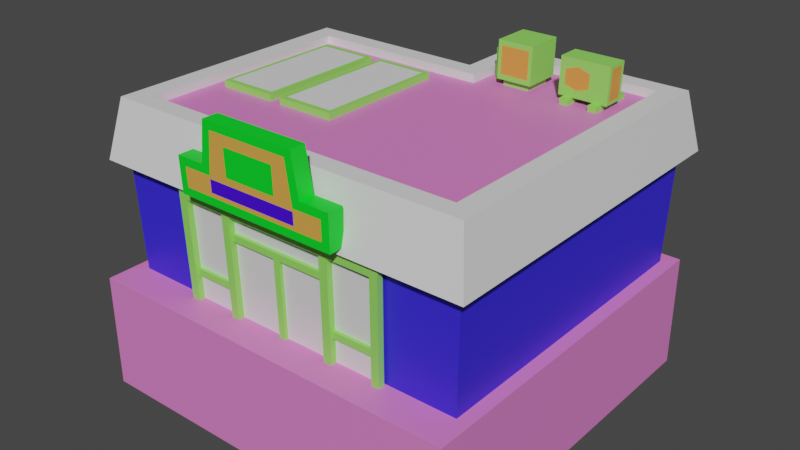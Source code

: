 # Source: building_5.blend  (saved by Blender 3.6.11; exported with 4.5.12 LTS)
import bpy
from mathutils import Matrix  # noqa: F401  (used for matrix-valued properties, if any)

bpy.ops.wm.read_factory_settings(use_empty=True)
scene = bpy.context.scene
scene.name = 'Scene'

# ---- materials (node trees are filled in below, after node groups)
mat_basement = bpy.data.materials.new('basement')
mat_basement.use_transparent_shadow = False
mat_walls = bpy.data.materials.new('Walls')
mat_walls.use_transparent_shadow = False
mat_metal_1 = bpy.data.materials.new('metal 1')
mat_metal_1.use_transparent_shadow = False
mat_metal_2 = bpy.data.materials.new('metal 2')
mat_metal_2.use_transparent_shadow = False
mat_glass = bpy.data.materials.new('glass')
mat_glass.use_transparent_shadow = False
mat_sign_1 = bpy.data.materials.new('sign 1')
mat_sign_1.use_transparent_shadow = False
mat_sign_2 = bpy.data.materials.new('sign 2')
mat_sign_2.use_transparent_shadow = False
mat_sign_3 = bpy.data.materials.new('sign 3')
mat_sign_3.use_transparent_shadow = False
mat_roof2 = bpy.data.materials.new('roof2')
mat_roof2.use_transparent_shadow = False

# ---- material node trees
mat_basement.use_nodes = True; mat_basement.node_tree.nodes.clear()
_N = mat_basement.node_tree.nodes; _L = mat_basement.node_tree.links
n0 = _N.new('ShaderNodeBsdfPrincipled'); n0.name = 'Principled BSDF'; n0.location = (10, 300)
n0.distribution = 'GGX'
n0.subsurface_method = 'RANDOM_WALK_SKIN'
n0.inputs[0].default_value = (0.8, 0.2105, 0.6103, 1.0)
n0.inputs[3].default_value = 1.45
n0.inputs[27].default_value = (0.0, 0.0, 0.0, 1.0)
n0.inputs[28].default_value = 1.0
n1 = _N.new('ShaderNodeOutputMaterial'); n1.name = 'Material Output'; n1.location = (300, 300)
_L.new(n0.outputs[0], n1.inputs[0])
n1.is_active_output = True
mat_walls.use_nodes = True; mat_walls.node_tree.nodes.clear()
_N = mat_walls.node_tree.nodes; _L = mat_walls.node_tree.links
n0 = _N.new('ShaderNodeBsdfPrincipled'); n0.name = 'Principled BSDF'; n0.location = (10, 300)
n0.distribution = 'GGX'
n0.subsurface_method = 'RANDOM_WALK_SKIN'
n0.inputs[0].default_value = (0.03746, 0.02346, 0.8, 1.0)
n0.inputs[3].default_value = 1.45
n0.inputs[27].default_value = (0.0, 0.0, 0.0, 1.0)
n0.inputs[28].default_value = 1.0
n1 = _N.new('ShaderNodeOutputMaterial'); n1.name = 'Material Output'; n1.location = (300, 300)
_L.new(n0.outputs[0], n1.inputs[0])
n1.is_active_output = True
mat_metal_1.use_nodes = True; mat_metal_1.node_tree.nodes.clear()
_N = mat_metal_1.node_tree.nodes; _L = mat_metal_1.node_tree.links
n0 = _N.new('ShaderNodeBsdfPrincipled'); n0.name = 'Principled BSDF'; n0.location = (10, 300)
n0.distribution = 'GGX'
n0.subsurface_method = 'RANDOM_WALK_SKIN'
n0.inputs[0].default_value = (0.2896, 0.8, 0.1204, 1.0)
n0.inputs[3].default_value = 1.45
n0.inputs[27].default_value = (0.0, 0.0, 0.0, 1.0)
n0.inputs[28].default_value = 1.0
n1 = _N.new('ShaderNodeOutputMaterial'); n1.name = 'Material Output'; n1.location = (300, 300)
_L.new(n0.outputs[0], n1.inputs[0])
n1.is_active_output = True
mat_metal_2.use_nodes = True; mat_metal_2.node_tree.nodes.clear()
_N = mat_metal_2.node_tree.nodes; _L = mat_metal_2.node_tree.links
n0 = _N.new('ShaderNodeBsdfPrincipled'); n0.name = 'Principled BSDF'; n0.location = (10, 300)
n0.distribution = 'GGX'
n0.subsurface_method = 'RANDOM_WALK_SKIN'
n0.inputs[0].default_value = (0.8, 0.3259, 0.05746, 1.0)
n0.inputs[3].default_value = 1.45
n0.inputs[27].default_value = (0.0, 0.0, 0.0, 1.0)
n0.inputs[28].default_value = 1.0
n1 = _N.new('ShaderNodeOutputMaterial'); n1.name = 'Material Output'; n1.location = (300, 300)
_L.new(n0.outputs[0], n1.inputs[0])
n1.is_active_output = True
mat_glass.use_nodes = True; mat_glass.node_tree.nodes.clear()
_N = mat_glass.node_tree.nodes; _L = mat_glass.node_tree.links
n0 = _N.new('ShaderNodeBsdfPrincipled'); n0.name = 'Principled BSDF'; n0.location = (10, 300)
n0.distribution = 'GGX'
n0.subsurface_method = 'RANDOM_WALK_SKIN'
n0.inputs[3].default_value = 1.45
n0.inputs[27].default_value = (0.0, 0.0, 0.0, 1.0)
n0.inputs[28].default_value = 1.0
n1 = _N.new('ShaderNodeOutputMaterial'); n1.name = 'Material Output'; n1.location = (300, 300)
_L.new(n0.outputs[0], n1.inputs[0])
n1.is_active_output = True
mat_sign_1.use_nodes = True; mat_sign_1.node_tree.nodes.clear()
_N = mat_sign_1.node_tree.nodes; _L = mat_sign_1.node_tree.links
n0 = _N.new('ShaderNodeBsdfPrincipled'); n0.name = 'Principled BSDF'; n0.location = (10, 300)
n0.distribution = 'GGX'
n0.subsurface_method = 'RANDOM_WALK_SKIN'
n0.inputs[0].default_value = (0.0, 0.8, 0.02201, 1.0)
n0.inputs[3].default_value = 1.45
n0.inputs[27].default_value = (0.0, 0.0, 0.0, 1.0)
n0.inputs[28].default_value = 1.0
n1 = _N.new('ShaderNodeOutputMaterial'); n1.name = 'Material Output'; n1.location = (300, 300)
_L.new(n0.outputs[0], n1.inputs[0])
n1.is_active_output = True
mat_sign_2.use_nodes = True; mat_sign_2.node_tree.nodes.clear()
_N = mat_sign_2.node_tree.nodes; _L = mat_sign_2.node_tree.links
n0 = _N.new('ShaderNodeBsdfPrincipled'); n0.name = 'Principled BSDF'; n0.location = (10, 300)
n0.distribution = 'GGX'
n0.subsurface_method = 'RANDOM_WALK_SKIN'
n0.inputs[0].default_value = (0.8, 0.3882, 0.07297, 1.0)
n0.inputs[3].default_value = 1.45
n0.inputs[27].default_value = (0.0, 0.0, 0.0, 1.0)
n0.inputs[28].default_value = 1.0
n1 = _N.new('ShaderNodeOutputMaterial'); n1.name = 'Material Output'; n1.location = (300, 300)
_L.new(n0.outputs[0], n1.inputs[0])
n1.is_active_output = True
mat_sign_3.use_nodes = True; mat_sign_3.node_tree.nodes.clear()
_N = mat_sign_3.node_tree.nodes; _L = mat_sign_3.node_tree.links
n0 = _N.new('ShaderNodeBsdfPrincipled'); n0.name = 'Principled BSDF'; n0.location = (10, 300)
n0.distribution = 'GGX'
n0.subsurface_method = 'RANDOM_WALK_SKIN'
n0.inputs[0].default_value = (0.05834, 0.0, 0.8, 1.0)
n0.inputs[3].default_value = 1.45
n0.inputs[27].default_value = (0.0, 0.0, 0.0, 1.0)
n0.inputs[28].default_value = 1.0
n1 = _N.new('ShaderNodeOutputMaterial'); n1.name = 'Material Output'; n1.location = (300, 300)
_L.new(n0.outputs[0], n1.inputs[0])
n1.is_active_output = True
mat_roof2.use_nodes = True; mat_roof2.node_tree.nodes.clear()
_N = mat_roof2.node_tree.nodes; _L = mat_roof2.node_tree.links
n0 = _N.new('ShaderNodeBsdfPrincipled'); n0.name = 'Principled BSDF'; n0.location = (10, 300)
n0.distribution = 'GGX'
n0.subsurface_method = 'RANDOM_WALK_SKIN'
n0.inputs[3].default_value = 1.45
n0.inputs[27].default_value = (0.0, 0.0, 0.0, 1.0)
n0.inputs[28].default_value = 1.0
n1 = _N.new('ShaderNodeOutputMaterial'); n1.name = 'Material Output'; n1.location = (300, 300)
_L.new(n0.outputs[0], n1.inputs[0])
n1.is_active_output = True

# ---- world
world_world = bpy.data.worlds.new('World'); scene.world = world_world
world_world.use_nodes = True; world_world.node_tree.nodes.clear()
_N = world_world.node_tree.nodes; _L = world_world.node_tree.links
n0 = _N.new('ShaderNodeOutputWorld'); n0.name = 'World Output'; n0.location = (300, 300)
n1 = _N.new('ShaderNodeBackground'); n1.name = 'Background'; n1.location = (10, 300)
n1.inputs[0].default_value = (0.05088, 0.05088, 0.05088, 1.0)
_L.new(n1.outputs[0], n0.inputs[0])
n0.is_active_output = True
world_world.color = (0.05088, 0.05088, 0.05088)
world_world.use_sun_shadow = False
world_world.sun_shadow_jitter_overblur = 0.0

# ---- meshes
me_mesh = bpy.data.meshes.new('Mesh')
me_mesh.from_pydata([(-28.72, 46.08, 61.83), (28.51, 46.08, 61.83), (-28.88, 58.27, 62.22), (28.67, 58.27, 62.22), (-28.88, 58.27, 56.69), (28.67, 58.27, 56.69), (-28.72, 46.08, 56.34), (28.51, 46.08, 56.34), (-0.1075, 72.37, 62.67), (-0.1075, 72.37, 57.1), (-0.1063, 46.08, 56.34), (-0.1063, 46.08, 61.83), (18.58, 58.27, 62.22), (18.58, 58.27, 56.69), (-18.79, 58.27, 62.22), (-18.79, 58.27, 56.69), (-16.69, 72.37, 62.67), (-16.69, 72.37, 57.1), (16.47, 72.37, 62.67), (16.47, 72.37, 57.1), (-26.02, 48.83, 61.92), (-16.05, 55.45, 62.13), (-26.1, 55.45, 62.13), (14.04, 69.62, 62.58), (15.83, 55.45, 62.13), (-0.1074, 69.62, 62.58), (-0.1064, 48.83, 61.92), (-14.25, 69.62, 62.58), (25.81, 48.83, 61.92), (25.88, 55.45, 62.13), (9.11, 66.01, 62.47), (9.073, 56.76, 62.17), (-0.1072, 66.01, 62.47), (-0.1068, 56.76, 62.17), (-9.287, 56.76, 62.17), (-9.325, 66.01, 62.47), (-16.01, 50.21, 61.96), (-0.1064, 50.21, 61.96), (15.8, 50.21, 61.96), (-16.04, 54.47, 62.1), (-0.1066, 54.47, 62.1), (15.83, 54.47, 62.1), (-34.8, 13.85, 54.22), (-19.77, 13.85, 54.22), (-19.79, 16.2, 54.29), (-34.79, 16.2, 54.29), (-19.77, 13.85, 52.87), (-34.8, 13.85, 52.87), (-19.79, 16.2, 53.06), (-34.79, 16.2, 53.06), (21.05, 13.85, 54.22), (36.08, 13.85, 54.22), (36.12, 16.2, 54.29), (21.13, 16.2, 54.29), (36.08, 13.85, 52.87), (21.05, 13.85, 52.87), (36.12, 16.2, 53.06), (21.13, 16.2, 53.06), (-16.9, 5.0, 54.92), (-37.56, 5.0, 54.92), (-38.21, 42.73, 56.02), (-38.21, 42.73, 53.8), (-16.9, 5.0, 52.75), (-37.56, 5.0, 52.75), (-19.69, 5.0, 54.92), (-34.64, 5.0, 54.92), (-35.19, 39.88, 55.93), (-20.0, 39.88, 55.93), (-19.69, 5.0, 52.75), (-34.64, 5.0, 52.75), (-35.19, 39.88, 53.72), (-20.0, 39.88, 53.72), (1.813, 4.973, 53.97), (1.835, 31.59, 54.73), (-0.5446, 31.59, 54.73), (-0.5381, 5.027, 53.97), (1.835, 31.59, 53.36), (1.813, 4.973, 52.62), (-0.5446, 31.59, 53.49), (-0.5381, 5.027, 52.75), (-17.13, 31.59, 54.73), (18.29, 31.59, 54.73), (18.3, 33.95, 54.79), (-17.1, 33.95, 54.79), (18.29, 31.59, 53.36), (-17.13, 31.59, 53.36), (18.3, 33.95, 53.55), (-17.1, 33.95, 53.55), (38.73, 5.0, 54.92), (18.07, 5.0, 54.92), (39.39, 42.73, 56.02), (39.39, 42.73, 53.8), (38.73, 5.0, 52.75), (18.07, 5.0, 52.75), (35.94, 5.0, 54.92), (20.99, 5.0, 54.92), (21.33, 39.88, 55.93), (36.51, 39.88, 55.93), (35.94, 5.0, 52.75), (20.99, 5.0, 52.75), (21.33, 39.88, 53.72), (36.51, 39.88, 53.72), (-17.17, 39.88, 55.93), (18.35, 39.88, 55.93), (-17.17, 39.88, 53.72), (18.35, 39.88, 53.72), (64.08, 44.08, -60.31), (-0.987, 44.08, -60.31), (64.67, 64.53, -60.95), (-0.9961, 64.53, -60.95), (57.51, 64.53, -54.45), (5.483, 64.53, -54.45), (-5.868, 44.08, -65.21), (68.43, 44.08, -65.21), (-62.96, 5.0, -36.05), (-62.96, 5.0, 51.92), (-64.08, 44.08, -36.8), (-64.08, 44.08, 52.99), (67.53, -35.0, -64.27), (62.96, 5.0, -59.1), (62.96, 5.0, 51.92), (67.53, -35.0, 64.27), (64.08, 44.08, 52.99), (-67.53, -35.0, -40.96), (-67.53, -35.0, 64.27), (-67.53, 5.0, 64.27), (-67.53, 5.0, -40.96), (67.53, 5.0, -64.27), (67.53, 5.0, 64.27), (-5.237, 5.0, -64.27), (-5.237, -35.0, -64.27), (-5.237, 5.0, -40.96), (-5.237, -35.0, -40.96), (-0.9697, 5.0, -36.05), (-0.987, 44.08, -36.8), (-0.9697, 5.0, -59.1), (-64.67, 64.53, 53.56), (64.67, 64.53, 53.56), (-64.67, 64.53, -37.18), (-0.9961, 64.53, -37.18), (-57.51, 64.53, 47.05), (57.51, 64.53, 47.05), (-57.51, 64.53, -30.68), (5.483, 64.53, -30.68), (68.43, 44.08, 57.89), (-68.43, 44.08, 57.89), (-68.43, 44.08, -41.69), (-5.868, 44.08, -41.69), (5.476, 61.63, -30.63), (5.476, 61.63, -54.37), (-57.44, 61.63, -30.63), (-57.44, 61.63, 46.98), (57.44, 61.63, 46.98), (57.44, 61.63, -54.37), (-3.38, 5.0, -36.65), (-3.38, 5.0, -57.31), (-4.1, 37.91, -37.92), (-4.1, 37.91, -59.17), (-0.3163, 37.91, -37.92), (-0.3163, 37.91, -59.17), (0.3075, 5.0, -36.65), (0.3075, 5.0, -57.31), (-3.38, 5.0, -39.44), (-3.38, 5.0, -54.38), (-4.037, 35.06, -56.01), (-4.037, 35.06, -40.67), (-1.678, 5.0, -39.44), (-1.678, 5.0, -54.38), (-1.848, 35.06, -56.01), (-1.848, 35.06, -40.67), (-32.49, 61.19, 22.23), (-32.49, 61.19, -24.64), (-32.53, 63.87, 22.26), (-32.53, 63.87, -24.68), (-53.02, 63.87, 22.26), (-53.02, 63.87, -24.68), (-52.96, 61.19, 22.23), (-52.96, 61.19, -24.64), (-33.95, 63.87, 20.37), (-33.95, 63.87, -22.79), (-51.6, 63.87, -22.79), (-51.6, 63.87, 20.37), (-51.6, 63.87, -1.209), (-33.95, 63.87, -1.209), (-42.77, 63.87, -22.79), (-42.77, 63.87, -1.209), (-42.77, 63.87, 20.37), (-42.77, 63.87, 9.579), (-33.95, 63.87, 9.579), (-51.6, 63.87, 9.579), (-42.77, 63.87, -12.0), (-33.95, 63.87, -12.0), (-51.6, 63.87, -12.0), (-8.015, 61.19, 22.23), (-8.015, 61.19, -24.64), (-8.025, 63.87, 22.26), (-8.025, 63.87, -24.68), (-28.51, 63.87, 22.26), (-28.51, 63.87, -24.68), (-28.48, 61.19, 22.23), (-28.48, 61.19, -24.64), (-9.442, 63.87, 20.37), (-9.442, 63.87, -22.79), (-27.1, 63.87, -22.79), (-27.1, 63.87, 20.37), (-27.1, 63.87, -1.209), (-9.442, 63.87, -1.209), (-18.27, 63.87, -22.79), (-18.27, 63.87, -1.209), (-18.27, 63.87, 20.37), (-18.27, 63.87, 9.579), (-9.442, 63.87, 9.579), (-27.1, 63.87, 9.579), (-18.27, 63.87, -12.0), (-9.442, 63.87, -12.0), (-27.1, 63.87, -12.0), (12.07, 63.88, -34.0), (24.53, 63.88, -34.0), (12.14, 76.66, -34.22), (24.67, 76.66, -34.22), (12.14, 76.66, -47.49), (24.67, 76.66, -47.49), (12.07, 63.88, -47.18), (24.53, 63.88, -47.18), (13.61, 63.88, -45.63), (22.99, 63.88, -45.63), (22.99, 63.88, -35.55), (13.61, 63.88, -35.55), (13.59, 60.06, -45.55), (22.95, 60.06, -45.55), (22.95, 60.06, -35.48), (13.59, 60.06, -35.48), (13.26, 65.55, -34.03), (23.36, 65.55, -34.03), (23.46, 74.99, -34.19), (13.32, 74.99, -34.19), (13.32, 74.99, -47.45), (23.46, 74.99, -47.45), (23.36, 65.55, -47.22), (13.26, 65.55, -47.22), (12.09, 68.41, -42.81), (12.09, 68.41, -38.56), (12.11, 72.12, -38.63), (12.11, 72.12, -42.89), (10.7, 68.41, -42.81), (10.7, 68.41, -38.56), (8.5, 72.12, -38.63), (8.5, 72.12, -42.89), (10.66, 60.06, -42.63), (10.66, 60.06, -38.39), (8.454, 60.06, -38.39), (8.454, 60.06, -42.63), (34.29, 63.57, -34.88), (51.24, 63.57, -34.88), (34.47, 75.98, -35.1), (51.52, 75.98, -35.1), (34.47, 75.98, -42.93), (51.52, 75.98, -42.93), (34.29, 63.57, -42.66), (51.24, 63.57, -42.66), (51.26, 64.6, -41.54), (51.26, 64.6, -36.05), (51.5, 74.94, -41.76), (51.5, 74.94, -36.24), (34.3, 64.6, -41.54), (34.3, 64.6, -36.05), (34.46, 74.94, -36.24), (34.46, 74.94, -41.76), (36.28, 67.41, -34.95), (44.69, 67.41, -34.95), (44.78, 72.14, -35.03), (36.35, 72.14, -35.03), (40.59, 73.58, -35.06), (40.46, 65.96, -34.92), (46.22, 60.54, -32.36), (49.18, 60.54, -32.36), (46.28, 63.57, -32.41), (49.24, 63.57, -32.41), (46.28, 63.57, -49.2), (49.24, 63.57, -49.2), (46.22, 60.54, -49.13), (49.18, 60.54, -49.13), (36.23, 60.54, -32.36), (39.19, 60.54, -32.36), (36.28, 63.57, -32.41), (39.24, 63.57, -32.41), (36.28, 63.57, -49.2), (39.24, 63.57, -49.2), (36.23, 60.54, -49.13), (39.19, 60.54, -49.13)], [], [(20, 21, 22), (2, 14, 15, 4), (4, 15, 6), (11, 0, 6, 10), (1, 7, 5, 3), (6, 0, 2, 4), (8, 18, 19, 9), (10, 9, 19, 13), (11, 10, 7, 1), (31, 30, 32, 33), (12, 3, 5, 13), (14, 16, 17, 15), (16, 8, 9, 17), (18, 12, 13, 19), (35, 34, 33, 32), (10, 15, 17, 9), (26, 36, 20), (6, 15, 10), (24, 28, 29), (24, 41, 28), (7, 13, 5), (10, 13, 7), (14, 2, 22, 21), (2, 0, 20, 22), (12, 18, 23, 24), (18, 8, 25, 23), (16, 14, 21, 27), (8, 16, 27, 25), (0, 11, 26, 20), (1, 3, 29, 28), (3, 12, 24, 29), (11, 1, 28, 26), (24, 23, 30, 31), (23, 25, 32, 30), (40, 31, 33), (27, 21, 34, 35), (34, 40, 33), (25, 27, 35, 32), (37, 36, 26), (26, 38, 37), (20, 36, 39), (28, 38, 26), (40, 39, 36, 37), (37, 38, 41, 40), (28, 41, 38), (20, 39, 21), (21, 39, 40, 34), (40, 41, 24, 31), (43, 44, 45, 42), (46, 43, 42, 47), (44, 48, 49, 45), (51, 52, 53, 50), (54, 51, 50, 55), (52, 56, 57, 53), (68, 71, 70, 69), (59, 60, 61, 63), (59, 65, 66, 60), (65, 69, 70, 66), (66, 70, 71, 67), (67, 71, 68, 64), (59, 63, 69, 65), (62, 58, 64, 68), (73, 74, 75, 72), (76, 73, 72, 77), (74, 78, 79, 75), (81, 82, 83, 80), (84, 81, 80, 85), (82, 86, 87, 83), (98, 101, 100, 99), (89, 103, 105, 93), (89, 95, 96, 103), (67, 60, 66), (90, 97, 94, 88), (95, 99, 100, 96), (96, 100, 101, 97), (97, 101, 98, 94), (92, 91, 90, 88), (89, 93, 99, 95), (92, 88, 94, 98), (93, 105, 104, 62), (91, 61, 60, 90), (102, 104, 105, 103), (102, 67, 64, 58), (62, 104, 102, 58), (96, 90, 103), (96, 97, 90), (102, 60, 67), (103, 90, 60, 102), (106, 107, 112, 113), (113, 112, 109, 108), (108, 109, 111, 110), (115, 117, 116, 114), (121, 118, 127, 128), (120, 119, 106, 122), (123, 124, 125, 126), (124, 121, 128, 125), (131, 132, 123, 126), (115, 120, 122, 117), (107, 135, 133, 134), (126, 125, 115, 114), (125, 128, 120, 115), (118, 130, 129, 127), (129, 130, 132, 131), (134, 133, 114, 116), (135, 129, 131), (128, 127, 119), (128, 119, 120), (127, 129, 135, 119), (131, 133, 135), (114, 133, 131, 126), (106, 119, 135, 107), (117, 122, 144, 145), (134, 116, 146, 147), (116, 117, 145, 146), (141, 137, 108, 110), (139, 138, 142, 143), (138, 136, 140, 142), (137, 144, 113, 108), (146, 145, 136, 138), (147, 146, 138, 139), (145, 144, 137, 136), (136, 137, 141, 140), (113, 144, 122, 106), (107, 134, 147, 112), (109, 139, 143, 111), (112, 147, 139, 109), (149, 148, 153), (111, 143, 148, 149), (143, 142, 150, 148), (142, 140, 151, 150), (140, 141, 152, 151), (141, 110, 153, 152), (110, 111, 149, 153), (151, 148, 150), (153, 148, 152), (152, 148, 151), (166, 169, 168, 167), (156, 158, 159, 157), (155, 157, 159, 161), (160, 166, 167, 161), (155, 163, 164, 157), (157, 164, 165, 156), (156, 165, 162, 154), (163, 167, 168, 164), (164, 168, 169, 165), (165, 169, 166, 162), (160, 158, 156, 154), (155, 161, 167, 163), (160, 154, 162, 166), (132, 124, 123), (130, 118, 132), (132, 118, 121), (132, 121, 124), (188, 183, 185, 187), (173, 171, 177, 175), (170, 172, 174, 176), (184, 179, 173), (186, 172, 178), (175, 182, 192), (175, 177, 176, 174), (171, 170, 176, 177), (171, 173, 172, 170), (191, 173, 179), (190, 191, 179, 184), (192, 190, 184, 180), (189, 187, 185, 182), (174, 186, 181), (178, 188, 187, 186), (172, 188, 178), (186, 187, 189, 181), (185, 183, 191, 190), (182, 185, 190, 192), (172, 183, 188), (189, 174, 181), (175, 192, 180), (173, 191, 183), (173, 183, 172), (189, 182, 174), (174, 182, 175), (172, 186, 174), (184, 175, 180), (184, 173, 175), (211, 206, 208, 210), (196, 194, 200, 198), (193, 195, 197, 199), (207, 202, 196), (209, 195, 201), (198, 205, 215), (198, 200, 199, 197), (194, 193, 199, 200), (194, 196, 195, 193), (214, 196, 202), (213, 214, 202, 207), (215, 213, 207, 203), (212, 210, 208, 205), (197, 209, 204), (201, 211, 210, 209), (195, 211, 201), (209, 210, 212, 204), (208, 206, 214, 213), (205, 208, 213, 215), (195, 206, 211), (212, 197, 204), (198, 215, 203), (196, 214, 206), (196, 206, 195), (212, 205, 197), (197, 205, 198), (195, 209, 197), (207, 198, 203), (207, 196, 198), (232, 233, 234, 235), (218, 219, 221, 220), (236, 237, 238, 239), (217, 223, 221, 219), (222, 223, 225, 224), (223, 217, 226, 225), (217, 216, 227, 226), (216, 222, 224, 227), (224, 225, 229, 228), (225, 226, 230, 229), (226, 227, 231, 230), (227, 224, 228, 231), (216, 217, 233, 232), (217, 219, 234, 233), (219, 218, 235, 234), (218, 216, 232, 235), (220, 221, 237, 236), (221, 223, 238, 237), (223, 222, 239, 238), (222, 220, 236, 239), (222, 216, 241, 240), (216, 218, 242, 241), (218, 220, 243, 242), (220, 222, 240, 243), (240, 241, 245, 244), (241, 242, 246, 245), (242, 243, 247, 246), (243, 240, 244, 247), (244, 245, 249, 248), (245, 246, 250, 249), (246, 247, 251, 250), (247, 244, 248, 251), (268, 273, 272, 271), (254, 255, 257, 256), (256, 257, 259, 258), (258, 259, 253, 252), (261, 260, 262, 263), (264, 265, 266, 267), (253, 259, 260, 261), (259, 257, 262, 260), (257, 255, 263, 262), (255, 253, 261, 263), (258, 252, 265, 264), (252, 254, 266, 265), (254, 256, 267, 266), (256, 258, 264, 267), (252, 273, 268), (253, 255, 270, 269), (255, 254, 272), (254, 252, 268, 271), (272, 254, 271), (255, 272, 270), (273, 253, 269), (252, 253, 273), (272, 273, 269, 270), (274, 275, 277, 276), (276, 277, 279, 278), (280, 281, 275, 274), (275, 281, 279, 277), (280, 274, 276, 278), (282, 283, 285, 284), (284, 285, 287, 286), (288, 289, 283, 282), (283, 289, 287, 285), (288, 282, 284, 286)])
me_mesh.polygons.foreach_set('use_smooth', [True] * 276)
me_mesh.polygons.foreach_set('material_index', [6, 5, 5, 5, 5, 5, 5, 5, 5, 5, 5, 5, 5, 5, 5, 5, 6, 5, 6, 6, 5, 5, 5, 5, 5, 5, 5, 5, 5, 5, 5, 5, 6, 6, 6, 6, 6, 6, 6, 6, 6, 6, 7, 7, 6, 6, 6, 6, 2, 2, 2, 2, 2, 2, 4, 2, 2, 2, 2, 2, 2, 2, 2, 2, 2, 2, 2, 2, 4, 2, 2, 2, 2, 2, 2, 2, 2, 2, 2, 4, 2, 2, 2, 2, 2, 2, 2, 2, 8, 8, 8, 1, 0, 1, 0, 0, 0, 1, 1, 0, 0, 0, 0, 1, 0, 0, 0, 0, 0, 0, 1, 8, 8, 8, 8, 8, 8, 8, 8, 8, 8, 8, 8, 8, 8, 8, 0, 8, 8, 8, 8, 8, 8, 0, 0, 0, 4, 2, 2, 2, 2, 2, 2, 2, 2, 2, 2, 2, 2, 0, 0, 0, 0, 4, 2, 2, 2, 2, 2, 2, 2, 2, 2, 4, 4, 4, 2, 4, 2, 4, 4, 4, 2, 2, 2, 2, 2, 2, 2, 2, 2, 2, 4, 2, 2, 2, 2, 2, 2, 2, 2, 2, 4, 4, 4, 2, 4, 2, 4, 4, 4, 2, 2, 2, 2, 2, 2, 2, 2, 2, 2, 3, 2, 3, 2, 2, 2, 2, 2, 2, 2, 2, 2, 2, 2, 2, 2, 2, 2, 2, 2, 2, 2, 2, 2, 2, 2, 2, 2, 2, 2, 2, 2, 3, 2, 2, 2, 3, 3, 2, 2, 2, 2, 2, 2, 2, 2, 2, 2, 2, 2, 2, 2, 2, 2, 3, 2, 2, 2, 2, 2, 2, 2, 2, 2, 2])
_k = set([(0, 2), (0, 6), (0, 11), (1, 3), (1, 7), (1, 11), (2, 4), (2, 14), (3, 5), (3, 12), (4, 6), (4, 15), (5, 7), (5, 13), (6, 10), (7, 10), (8, 16), (8, 18), (9, 17), (9, 19), (12, 13), (12, 18), (13, 19), (14, 15), (14, 16), (15, 17), (16, 17), (18, 19), (42, 43), (44, 45), (50, 51), (52, 53), (58, 64), (58, 102), (59, 60), (59, 65), (60, 61), (60, 90), (62, 104), (64, 67), (64, 68), (65, 66), (65, 69), (66, 67), (66, 70), (67, 71), (67, 102), (68, 71), (69, 70), (70, 71), (72, 73), (74, 75), (80, 81), (82, 83), (88, 90), (88, 94), (89, 95), (89, 103), (90, 91), (93, 105), (94, 97), (94, 98), (95, 96), (95, 99), (96, 97), (96, 100), (97, 101), (98, 101), (99, 100), (100, 101), (102, 103), (102, 104), (103, 105), (104, 105), (106, 107), (106, 119), (106, 122), (107, 134), (107, 135), (108, 109), (108, 113), (108, 137), (109, 112), (109, 139), (110, 111), (110, 141), (110, 153), (111, 143), (111, 149), (112, 113), (112, 147), (113, 144), (114, 115), (114, 116), (114, 133), (115, 117), (115, 120), (116, 117), (116, 134), (117, 122), (118, 121), (118, 127), (118, 130), (119, 120), (119, 135), (120, 122), (121, 124), (121, 128), (123, 124), (123, 126), (123, 132), (124, 125), (125, 126), (125, 128), (126, 131), (127, 128), (127, 129), (129, 130), (129, 131), (130, 132), (131, 132), (133, 134), (133, 135), (136, 137), (136, 138), (136, 145), (137, 144), (138, 139), (138, 146), (139, 147), (140, 141), (140, 142), (140, 151), (141, 152), (142, 143), (142, 150), (143, 148), (144, 145), (145, 146), (146, 147), (148, 149), (148, 150), (149, 153), (150, 151), (151, 152), (152, 153), (154, 156), (154, 162), (155, 157), (155, 163), (156, 157), (156, 158), (157, 159), (161, 167), (162, 165), (162, 166), (163, 164), (163, 167), (164, 165), (164, 168), (165, 169), (166, 167), (166, 169), (167, 168), (168, 169), (170, 171), (170, 172), (170, 176), (171, 173), (171, 177), (172, 173), (172, 174), (173, 175), (174, 175), (174, 176), (175, 177), (176, 177), (193, 194), (193, 195), (193, 199), (194, 196), (194, 200), (195, 196), (195, 197), (196, 198), (197, 198), (197, 199), (198, 200), (199, 200), (216, 217), (216, 218), (216, 222), (217, 219), (217, 223), (218, 219), (218, 220), (219, 221), (220, 221), (220, 222), (221, 223), (222, 223), (224, 225), (224, 227), (224, 228), (225, 226), (225, 229), (226, 227), (226, 230), (227, 231), (240, 241), (240, 243), (240, 244), (241, 242), (241, 245), (242, 243), (242, 246), (243, 247), (244, 245), (244, 248), (245, 249), (246, 247), (246, 250), (247, 251), (252, 253), (252, 254), (252, 258), (253, 255), (253, 259), (254, 255), (254, 256), (255, 257), (256, 257), (256, 258), (257, 259), (258, 259), (274, 275), (274, 276), (274, 280), (275, 277), (275, 281), (276, 277), (276, 278), (277, 279), (282, 283), (282, 284), (282, 288), (283, 285), (283, 289), (284, 285), (284, 286), (285, 287)])
me_mesh.attributes.new('sharp_edge', 'BOOLEAN', 'EDGE').data.foreach_set('value', [ (min(e.vertices), max(e.vertices)) in _k for e in me_mesh.edges])
_uv = me_mesh.uv_layers.new(name='map1')
_uv.uv.foreach_set('vector', [0.2943, 0.6985, 0.2943, 0.6985, 0.2943, 0.6985, 0.3863, 0.4489, 0.3863, 0.4489, 0.3863, 0.4489, 0.3863, 0.4489, 0.3863, 0.4489, 0.3863, 0.4489, 0.3863, 0.4489, 0.3863, 0.4489, 0.3863, 0.4489, 0.3863, 0.4489, 0.3863, 0.4489, 0.3863, 0.4489, 0.3863, 0.4489, 0.3863, 0.4489, 0.3863, 0.4489, 0.3863, 0.4489, 0.3863, 0.4489, 0.3863, 0.4489, 0.3863, 0.4489, 0.3863, 0.4489, 0.3863, 0.4489, 0.3863, 0.4489, 0.3863, 0.4489, 0.3863, 0.4489, 0.3863, 0.4489, 0.3863, 0.4489, 0.3863, 0.4489, 0.3863, 0.4489, 0.3863, 0.4489, 0.3863, 0.4489, 0.3863, 0.4489, 0.3876, 0.4493, 0.3876, 0.4493, 0.3876, 0.4493, 0.3876, 0.4493, 0.3863, 0.4489, 0.3863, 0.4489, 0.3863, 0.4489, 0.3863, 0.4489, 0.3863, 0.4489, 0.3863, 0.4489, 0.3863, 0.4489, 0.3863, 0.4489, 0.3863, 0.4489, 0.3863, 0.4489, 0.3863, 0.4489, 0.3863, 0.4489, 0.3863, 0.4489, 0.3863, 0.4489, 0.3863, 0.4489, 0.3863, 0.4489, 0.3876, 0.4493, 0.3876, 0.4493, 0.3876, 0.4493, 0.3876, 0.4493, 0.3863, 0.4489, 0.3863, 0.4489, 0.3863, 0.4489, 0.3863, 0.4489, 0.2943, 0.6985, 0.2943, 0.6985, 0.2943, 0.6985, 0.3863, 0.4489, 0.3863, 0.4489, 0.3863, 0.4489, 0.2943, 0.6985, 0.2943, 0.6985, 0.2943, 0.6985, 0.2943, 0.6985, 0.2943, 0.6985, 0.2943, 0.6985, 0.3863, 0.4489, 0.3863, 0.4489, 0.3863, 0.4489, 0.3863, 0.4489, 0.3863, 0.4489, 0.3863, 0.4489, 0.3863, 0.4489, 0.3863, 0.4489, 0.3863, 0.4489, 0.3863, 0.4489, 0.3863, 0.4489, 0.3863, 0.4489, 0.3863, 0.4489, 0.3863, 0.4489, 0.3863, 0.4489, 0.3863, 0.4489, 0.3863, 0.4489, 0.3863, 0.4489, 0.3863, 0.4489, 0.3863, 0.4489, 0.3863, 0.4489, 0.3863, 0.4489, 0.3863, 0.4489, 0.3863, 0.4489, 0.3863, 0.4489, 0.3863, 0.4489, 0.3863, 0.4489, 0.3863, 0.4489, 0.3863, 0.4489, 0.3863, 0.4489, 0.3863, 0.4489, 0.3863, 0.4489, 0.3863, 0.4489, 0.3863, 0.4489, 0.3863, 0.4489, 0.3863, 0.4489, 0.3863, 0.4489, 0.3863, 0.4489, 0.3863, 0.4489, 0.3863, 0.4489, 0.3863, 0.4489, 0.3863, 0.4489, 0.3863, 0.4489, 0.3863, 0.4489, 0.3863, 0.4489, 0.3863, 0.4489, 0.2943, 0.6985, 0.2943, 0.6985, 0.2943, 0.6985, 0.2943, 0.6985, 0.2943, 0.6985, 0.2943, 0.6985, 0.2943, 0.6985, 0.2943, 0.6985, 0.2943, 0.6985, 0.2943, 0.6985, 0.2943, 0.6985, 0.2943, 0.6985, 0.2943, 0.6985, 0.2943, 0.6985, 0.2943, 0.6985, 0.2943, 0.6985, 0.2943, 0.6985, 0.2943, 0.6985, 0.2943, 0.6985, 0.2943, 0.6985, 0.2943, 0.6985, 0.2943, 0.6985, 0.2943, 0.6985, 0.2943, 0.6985, 0.2943, 0.6985, 0.2943, 0.6985, 0.2943, 0.6985, 0.2943, 0.6985, 0.2943, 0.6985, 0.2943, 0.6985, 0.2943, 0.6985, 0.2943, 0.6985, 0.2943, 0.6985, 0.2943, 0.6985, 0.2391, 0.2404, 0.2391, 0.2404, 0.2391, 0.2404, 0.2391, 0.2404, 0.2391, 0.2404, 0.2391, 0.2404, 0.2391, 0.2404, 0.2391, 0.2404, 0.2943, 0.6985, 0.2943, 0.6985, 0.2943, 0.6985, 0.2943, 0.6985, 0.2943, 0.6985, 0.2943, 0.6985, 0.2943, 0.6985, 0.2943, 0.6985, 0.2943, 0.6985, 0.2943, 0.6985, 0.2943, 0.6985, 0.2943, 0.6985, 0.2943, 0.6985, 0.2943, 0.6985, 0.1253, 0.1468, 0.1253, 0.1468, 0.1253, 0.1468, 0.1253, 0.1468, 0.1253, 0.1468, 0.1253, 0.1468, 0.1253, 0.1468, 0.1253, 0.1468, 0.1253, 0.1468, 0.1253, 0.1468, 0.1253, 0.1468, 0.1253, 0.1468, 0.1253, 0.1468, 0.1253, 0.1468, 0.1253, 0.1468, 0.1253, 0.1468, 0.1253, 0.1468, 0.1253, 0.1468, 0.1253, 0.1468, 0.1253, 0.1468, 0.1253, 0.1468, 0.1253, 0.1468, 0.1253, 0.1468, 0.1253, 0.1468, 0.7808, 0.7859, 0.7808, 0.7859, 0.7808, 0.7859, 0.7808, 0.7859, 0.1236, 0.1526, 0.1236, 0.1526, 0.1236, 0.1526, 0.1236, 0.1526, 0.1236, 0.1526, 0.1236, 0.1526, 0.1236, 0.1526, 0.1236, 0.1526, 0.1236, 0.1526, 0.1236, 0.1526, 0.1236, 0.1526, 0.1236, 0.1526, 0.1236, 0.1526, 0.1236, 0.1526, 0.1236, 0.1526, 0.1236, 0.1526, 0.1236, 0.1526, 0.1236, 0.1526, 0.1236, 0.1526, 0.1236, 0.1526, 0.1236, 0.1526, 0.1236, 0.1526, 0.1236, 0.1526, 0.1236, 0.1526, 0.1236, 0.1526, 0.1236, 0.1526, 0.1236, 0.1526, 0.1236, 0.1526, 0.1253, 0.1468, 0.1253, 0.1468, 0.1253, 0.1468, 0.1253, 0.1468, 0.1253, 0.1468, 0.1253, 0.1468, 0.1253, 0.1468, 0.1253, 0.1468, 0.1253, 0.1468, 0.1253, 0.1468, 0.1253, 0.1468, 0.1253, 0.1468, 0.1253, 0.1468, 0.1253, 0.1468, 0.1253, 0.1468, 0.1253, 0.1468, 0.1253, 0.1468, 0.1253, 0.1468, 0.1253, 0.1468, 0.1253, 0.1468, 0.1253, 0.1468, 0.1253, 0.1468, 0.1253, 0.1468, 0.1253, 0.1468, 0.7808, 0.7859, 0.7808, 0.7859, 0.7808, 0.7859, 0.7808, 0.7859, 0.1236, 0.1526, 0.1236, 0.1526, 0.1236, 0.1526, 0.1236, 0.1526, 0.1236, 0.1526, 0.1236, 0.1526, 0.1236, 0.1526, 0.1236, 0.1526, 0.1236, 0.1526, 0.1236, 0.1526, 0.1236, 0.1526, 0.1236, 0.1526, 0.1236, 0.1526, 0.1236, 0.1526, 0.1236, 0.1526, 0.1236, 0.1526, 0.1236, 0.1526, 0.1236, 0.1526, 0.1236, 0.1526, 0.1236, 0.1526, 0.1236, 0.1526, 0.1236, 0.1526, 0.1236, 0.1526, 0.1236, 0.1526, 0.1236, 0.1526, 0.1236, 0.1526, 0.1236, 0.1526, 0.1236, 0.1526, 0.1236, 0.1526, 0.1236, 0.1526, 0.1236, 0.1526, 0.1236, 0.1526, 0.1236, 0.1526, 0.1236, 0.1526, 0.1236, 0.1526, 0.1236, 0.1526, 0.1236, 0.1526, 0.1236, 0.1526, 0.1236, 0.1526, 0.7808, 0.7859, 0.7808, 0.7859, 0.7808, 0.7859, 0.7808, 0.7859, 0.1236, 0.1526, 0.1236, 0.1526, 0.1236, 0.1526, 0.1236, 0.1526, 0.1236, 0.1526, 0.1236, 0.1526, 0.1236, 0.1526, 0.1236, 0.1526, 0.1236, 0.1526, 0.1236, 0.1526, 0.1236, 0.1526, 0.1236, 0.1526, 0.1236, 0.1526, 0.1236, 0.1526, 0.1236, 0.1526, 0.1236, 0.1526, 0.1236, 0.1526, 0.1236, 0.1526, 0.1236, 0.1526, 0.1236, 0.1526, 0.1236, 0.1526, 0.1236, 0.1526, 0.1236, 0.1526, 0.1236, 0.1526, 0.1236, 0.1526, 0.1236, 0.1526, 0.1236, 0.1526, 0.1236, 0.1526, 0.1236, 0.1526, 0.2603, 0.906, 0.2603, 0.906, 0.2603, 0.906, 0.2603, 0.906, 0.2603, 0.906, 0.2603, 0.906, 0.2603, 0.906, 0.2603, 0.906, 0.2603, 0.906, 0.2603, 0.906, 0.2603, 0.906, 0.2603, 0.906, 0.009533, 0.2845, 0.009533, 0.2845, 0.009533, 0.2845, 0.009533, 0.2845, 0.1053, 0.15, 0.1053, 0.15, 0.1053, 0.15, 0.1053, 0.15, 0.009533, 0.2845, 0.009533, 0.2845, 0.009533, 0.2845, 0.009533, 0.2845, 0.1053, 0.15, 0.1053, 0.15, 0.1053, 0.15, 0.1053, 0.15, 0.1053, 0.15, 0.1053, 0.15, 0.1053, 0.15, 0.1053, 0.15, 0.1053, 0.15, 0.1053, 0.15, 0.1053, 0.15, 0.1053, 0.15, 0.009533, 0.2845, 0.009533, 0.2845, 0.009533, 0.2845, 0.009533, 0.2845, 0.009533, 0.2845, 0.009533, 0.2845, 0.009533, 0.2845, 0.009533, 0.2845, 0.1053, 0.15, 0.1053, 0.15, 0.1053, 0.15, 0.1053, 0.15, 0.1053, 0.15, 0.1053, 0.15, 0.1053, 0.15, 0.1053, 0.15, 0.1053, 0.15, 0.1053, 0.15, 0.1053, 0.15, 0.1053, 0.15, 0.1053, 0.15, 0.1053, 0.15, 0.1053, 0.15, 0.1053, 0.15, 0.009533, 0.2845, 0.009533, 0.2845, 0.009533, 0.2845, 0.009533, 0.2845, 0.1053, 0.15, 0.1053, 0.15, 0.1053, 0.15, 0.1053, 0.15, 0.1053, 0.15, 0.1053, 0.15, 0.1053, 0.15, 0.1053, 0.15, 0.1053, 0.15, 0.1053, 0.15, 0.1053, 0.15, 0.1053, 0.15, 0.1053, 0.15, 0.1053, 0.15, 0.1053, 0.15, 0.1053, 0.15, 0.1053, 0.15, 0.1053, 0.15, 0.1053, 0.15, 0.1053, 0.15, 0.009533, 0.2845, 0.009533, 0.2845, 0.009533, 0.2845, 0.009533, 0.2845, 0.2603, 0.906, 0.2603, 0.906, 0.2603, 0.906, 0.2603, 0.906, 0.2603, 0.906, 0.2603, 0.906, 0.2603, 0.906, 0.2603, 0.906, 0.2603, 0.906, 0.2603, 0.906, 0.2603, 0.906, 0.2603, 0.906, 0.2603, 0.906, 0.2603, 0.906, 0.2603, 0.906, 0.2603, 0.906, 0.2603, 0.906, 0.2603, 0.906, 0.2603, 0.906, 0.2603, 0.906, 0.2603, 0.906, 0.2603, 0.906, 0.2603, 0.906, 0.2603, 0.906, 0.2603, 0.906, 0.2603, 0.906, 0.2603, 0.906, 0.2603, 0.906, 0.2603, 0.906, 0.2603, 0.906, 0.2603, 0.906, 0.2603, 0.906, 0.2603, 0.906, 0.2603, 0.906, 0.2603, 0.906, 0.2603, 0.906, 0.2603, 0.906, 0.2603, 0.906, 0.2603, 0.906, 0.2603, 0.906, 0.2603, 0.906, 0.2603, 0.906, 0.2603, 0.906, 0.2603, 0.906, 0.2603, 0.906, 0.2603, 0.906, 0.2603, 0.906, 0.2603, 0.906, 0.2603, 0.906, 0.2603, 0.906, 0.2603, 0.906, 0.2603, 0.906, 0.2603, 0.906, 0.2603, 0.906, 0.2603, 0.906, 0.2603, 0.906, 0.2603, 0.906, 0.2603, 0.906, 0.2603, 0.906, 0.2603, 0.906, 0.1056, 0.1518, 0.1056, 0.1518, 0.1056, 0.1518, 0.2603, 0.906, 0.2603, 0.906, 0.2603, 0.906, 0.2603, 0.906, 0.2603, 0.906, 0.2603, 0.906, 0.2603, 0.906, 0.2603, 0.906, 0.2603, 0.906, 0.2603, 0.906, 0.2603, 0.906, 0.2603, 0.906, 0.2603, 0.906, 0.2603, 0.906, 0.2603, 0.906, 0.2603, 0.906, 0.2603, 0.906, 0.2603, 0.906, 0.2603, 0.906, 0.2603, 0.906, 0.2603, 0.906, 0.2603, 0.906, 0.2603, 0.906, 0.2603, 0.906, 0.1056, 0.1518, 0.1056, 0.1518, 0.1056, 0.1518, 0.1056, 0.1518, 0.1056, 0.1518, 0.1056, 0.1518, 0.1056, 0.1518, 0.1056, 0.1518, 0.1056, 0.1518, 0.1427, 0.06136, 0.1427, 0.06136, 0.1427, 0.06136, 0.1427, 0.06136, 0.1236, 0.1526, 0.1236, 0.1526, 0.1236, 0.1526, 0.1236, 0.1526, 0.1236, 0.1526, 0.1236, 0.1526, 0.1236, 0.1526, 0.1236, 0.1526, 0.1236, 0.1526, 0.1236, 0.1526, 0.1236, 0.1526, 0.1236, 0.1526, 0.1236, 0.1526, 0.1236, 0.1526, 0.1236, 0.1526, 0.1236, 0.1526, 0.1236, 0.1526, 0.1236, 0.1526, 0.1236, 0.1526, 0.1236, 0.1526, 0.1236, 0.1526, 0.1236, 0.1526, 0.1236, 0.1526, 0.1236, 0.1526, 0.1236, 0.1526, 0.1236, 0.1526, 0.1236, 0.1526, 0.1236, 0.1526, 0.1236, 0.1526, 0.1236, 0.1526, 0.1236, 0.1526, 0.1236, 0.1526, 0.1236, 0.1526, 0.1236, 0.1526, 0.1236, 0.1526, 0.1236, 0.1526, 0.1236, 0.1526, 0.1236, 0.1526, 0.1236, 0.1526, 0.1236, 0.1526, 0.1236, 0.1526, 0.1236, 0.1526, 0.1236, 0.1526, 0.1236, 0.1526, 0.1236, 0.1526, 0.1236, 0.1526, 0.1236, 0.1526, 0.1236, 0.1526, 0.1053, 0.15, 0.1053, 0.15, 0.1053, 0.15, 0.1053, 0.15, 0.1053, 0.15, 0.1053, 0.15, 0.1053, 0.15, 0.1053, 0.15, 0.1053, 0.15, 0.1053, 0.15, 0.1053, 0.15, 0.1053, 0.15, 0.4276, 0.6501, 0.5746, 0.6501, 0.5746, 0.7992, 0.4276, 0.7992, 0.5735, 0.7239, 0.5735, 0.7239, 0.5735, 0.7239, 0.5735, 0.7239, 0.5735, 0.7239, 0.5735, 0.7239, 0.5735, 0.7239, 0.5735, 0.7239, 0.5735, 0.7239, 0.5735, 0.7239, 0.5735, 0.7239, 0.5735, 0.7239, 0.5735, 0.7239, 0.5735, 0.7239, 0.5735, 0.7239, 0.5735, 0.7239, 0.5735, 0.7239, 0.5735, 0.7239, 0.5735, 0.7239, 0.5735, 0.7239, 0.5735, 0.7239, 0.5735, 0.7239, 0.5735, 0.7239, 0.5735, 0.7239, 0.5735, 0.7239, 0.5735, 0.7239, 0.5735, 0.7239, 0.5735, 0.7239, 0.5735, 0.7239, 0.5735, 0.7239, 0.5735, 0.7239, 0.5735, 0.7239, 0.4276, 0.7992, 0.4276, 0.6501, 0.5746, 0.6501, 0.5746, 0.7992, 0.4276, 0.7992, 0.4276, 0.6501, 0.5746, 0.6501, 0.5746, 0.7992, 0.4276, 0.7992, 0.4276, 0.6501, 0.5746, 0.6501, 0.5746, 0.7992, 0.5735, 0.7239, 0.5735, 0.7239, 0.5735, 0.7239, 0.4276, 0.6501, 0.5746, 0.6501, 0.5746, 0.7992, 0.4276, 0.7992, 0.5735, 0.7239, 0.5735, 0.7239, 0.5735, 0.7239, 0.4276, 0.6501, 0.5746, 0.6501, 0.5746, 0.7992, 0.4276, 0.7992, 0.4276, 0.7992, 0.4276, 0.6501, 0.5746, 0.6501, 0.5746, 0.7992, 0.4276, 0.7992, 0.4276, 0.6501, 0.5746, 0.6501, 0.5746, 0.7992, 0.5735, 0.7239, 0.5735, 0.7239, 0.5735, 0.7239, 0.5735, 0.7239, 0.5735, 0.7239, 0.5735, 0.7239, 0.5735, 0.7239, 0.5735, 0.7239, 0.5735, 0.7239, 0.5735, 0.7239, 0.5735, 0.7239, 0.5735, 0.7239, 0.5735, 0.7239, 0.5735, 0.7239, 0.5735, 0.7239, 0.5735, 0.7239, 0.5735, 0.7239, 0.5735, 0.7239, 0.5735, 0.7239, 0.5735, 0.7239, 0.5735, 0.7239, 0.5735, 0.7239, 0.5735, 0.7239, 0.5735, 0.7239, 0.5735, 0.7239, 0.5735, 0.7239, 0.5735, 0.7239, 0.5735, 0.7239, 0.5735, 0.7239, 0.5735, 0.7239, 0.4276, 0.6501, 0.5746, 0.6501, 0.5746, 0.7992, 0.4276, 0.7992, 0.5735, 0.7239, 0.5735, 0.7239, 0.5735, 0.7239, 0.5735, 0.7239, 0.5735, 0.7239, 0.5735, 0.7239, 0.5735, 0.7239, 0.5735, 0.7239, 0.5735, 0.7239, 0.5735, 0.7239, 0.5735, 0.7239, 0.5735, 0.7239, 0.5735, 0.7239, 0.5735, 0.7239, 0.5735, 0.7239, 0.5735, 0.7239, 0.5735, 0.7239, 0.5735, 0.7239, 0.5735, 0.7239, 0.5735, 0.7239, 0.5735, 0.7239, 0.5735, 0.7239, 0.5735, 0.7239, 0.5735, 0.7239, 0.5735, 0.7239, 0.5735, 0.7239, 0.5735, 0.7239, 0.5735, 0.7239, 0.5735, 0.7239, 0.5735, 0.7239, 0.5735, 0.7239, 0.5735, 0.7239, 0.4276, 0.7992, 0.4276, 0.6501, 0.5746, 0.6501, 0.5746, 0.7992, 0.4276, 0.7992, 0.4276, 0.6501, 0.5746, 0.6501, 0.5746, 0.7992, 0.4276, 0.7992, 0.4276, 0.6501, 0.5746, 0.6501, 0.5746, 0.7992, 0.5735, 0.7239, 0.5735, 0.7239, 0.5735, 0.7239, 0.4276, 0.6501, 0.5746, 0.6501, 0.5746, 0.7992, 0.4276, 0.7992, 0.5735, 0.7239, 0.5735, 0.7239, 0.5735, 0.7239, 0.4276, 0.6501, 0.5746, 0.6501, 0.5746, 0.7992, 0.4276, 0.7992, 0.4276, 0.7992, 0.4276, 0.6501, 0.5746, 0.6501, 0.5746, 0.7992, 0.4276, 0.7992, 0.4276, 0.6501, 0.5746, 0.6501, 0.5746, 0.7992, 0.5735, 0.7239, 0.5735, 0.7239, 0.5735, 0.7239, 0.5735, 0.7239, 0.5735, 0.7239, 0.5735, 0.7239, 0.5735, 0.7239, 0.5735, 0.7239, 0.5735, 0.7239, 0.5735, 0.7239, 0.5735, 0.7239, 0.5735, 0.7239, 0.5735, 0.7239, 0.5735, 0.7239, 0.5735, 0.7239, 0.5735, 0.7239, 0.5735, 0.7239, 0.5735, 0.7239, 0.5735, 0.7239, 0.5735, 0.7239, 0.5735, 0.7239, 0.5735, 0.7239, 0.5735, 0.7239, 0.5735, 0.7239, 0.5735, 0.7239, 0.5735, 0.7239, 0.5735, 0.7239, 0.5735, 0.7239, 0.5735, 0.7239, 0.5735, 0.7239, 0.1825, 0.06554, 0.1825, 0.06554, 0.1825, 0.06554, 0.1825, 0.06554, 0.1806, 0.1987, 0.1806, 0.1987, 0.1806, 0.1987, 0.1806, 0.1987, 0.1825, 0.06554, 0.1825, 0.06554, 0.1825, 0.06554, 0.1825, 0.06554, 0.1806, 0.1987, 0.1806, 0.1987, 0.1806, 0.1987, 0.1806, 0.1987, 0.1806, 0.1987, 0.1806, 0.1987, 0.1806, 0.1987, 0.1806, 0.1987, 0.1806, 0.1987, 0.1806, 0.1987, 0.1806, 0.1987, 0.1806, 0.1987, 0.1806, 0.1987, 0.1806, 0.1987, 0.1806, 0.1987, 0.1806, 0.1987, 0.1806, 0.1987, 0.1806, 0.1987, 0.1806, 0.1987, 0.1806, 0.1987, 0.1806, 0.1987, 0.1806, 0.1987, 0.1806, 0.1987, 0.1806, 0.1987, 0.1806, 0.1987, 0.1806, 0.1987, 0.1806, 0.1987, 0.1806, 0.1987, 0.1806, 0.1987, 0.1806, 0.1987, 0.1806, 0.1987, 0.1806, 0.1987, 0.1806, 0.1987, 0.1806, 0.1987, 0.1806, 0.1987, 0.1806, 0.1987, 0.1806, 0.1987, 0.1806, 0.1987, 0.1806, 0.1987, 0.1806, 0.1987, 0.1806, 0.1987, 0.1806, 0.1987, 0.1806, 0.1987, 0.1806, 0.1987, 0.1806, 0.1987, 0.1806, 0.1987, 0.1806, 0.1987, 0.1806, 0.1987, 0.1806, 0.1987, 0.1806, 0.1987, 0.1806, 0.1987, 0.1806, 0.1987, 0.1806, 0.1987, 0.1806, 0.1987, 0.1806, 0.1987, 0.1806, 0.1987, 0.1806, 0.1987, 0.1806, 0.1987, 0.1806, 0.1987, 0.1806, 0.1987, 0.1806, 0.1987, 0.1806, 0.1987, 0.1806, 0.1987, 0.1806, 0.1987, 0.1806, 0.1987, 0.1806, 0.1987, 0.1806, 0.1987, 0.1806, 0.1987, 0.1806, 0.1987, 0.1806, 0.1987, 0.1806, 0.1987, 0.1806, 0.1987, 0.1806, 0.1987, 0.1806, 0.1987, 0.1806, 0.1987, 0.1806, 0.1987, 0.1806, 0.1987, 0.1806, 0.1987, 0.1806, 0.1987, 0.1806, 0.1987, 0.1806, 0.1987, 0.1806, 0.1987, 0.1806, 0.1987, 0.1806, 0.1987, 0.1806, 0.1987, 0.1806, 0.1987, 0.1806, 0.1987, 0.1806, 0.1987, 0.1806, 0.1987, 0.1806, 0.1987, 0.1806, 0.1987, 0.1806, 0.1987, 0.1806, 0.1987, 0.1806, 0.1987, 0.1806, 0.1987, 0.1806, 0.1987, 0.1806, 0.1987, 0.1806, 0.1987, 0.1806, 0.1987, 0.1806, 0.1987, 0.1806, 0.1987, 0.1806, 0.1987, 0.1806, 0.1987, 0.1806, 0.1987, 0.1806, 0.1987, 0.1806, 0.1987, 0.1806, 0.1987, 0.1806, 0.1987, 0.1806, 0.1987, 0.1806, 0.1987, 0.1806, 0.1987, 0.1806, 0.1987, 0.1806, 0.1987, 0.1806, 0.1987, 0.1806, 0.1987, 0.1806, 0.1987, 0.1802, 0.06172, 0.1802, 0.06172, 0.1802, 0.06172, 0.1802, 0.06172, 0.1818, 0.1935, 0.1818, 0.1935, 0.1818, 0.1935, 0.1818, 0.1935, 0.1818, 0.1935, 0.1818, 0.1935, 0.1818, 0.1935, 0.1818, 0.1935, 0.1818, 0.1935, 0.1818, 0.1935, 0.1818, 0.1935, 0.1818, 0.1935, 0.1818, 0.06506, 0.1818, 0.06506, 0.1818, 0.06506, 0.1818, 0.06506, 0.1818, 0.06506, 0.1818, 0.06506, 0.1818, 0.06506, 0.1818, 0.06506, 0.1818, 0.1935, 0.1818, 0.1935, 0.1818, 0.1935, 0.1818, 0.1935, 0.1818, 0.1935, 0.1818, 0.1935, 0.1818, 0.1935, 0.1818, 0.1935, 0.1818, 0.1935, 0.1818, 0.1935, 0.1818, 0.1935, 0.1818, 0.1935, 0.1818, 0.1935, 0.1818, 0.1935, 0.1818, 0.1935, 0.1818, 0.1935, 0.1818, 0.1935, 0.1818, 0.1935, 0.1818, 0.1935, 0.1818, 0.1935, 0.1818, 0.1935, 0.1818, 0.1935, 0.1818, 0.1935, 0.1818, 0.1935, 0.1818, 0.1935, 0.1818, 0.1935, 0.1818, 0.1935, 0.1818, 0.1935, 0.1818, 0.1935, 0.1818, 0.1935, 0.1818, 0.1935, 0.1818, 0.1935, 0.1818, 0.1935, 0.1818, 0.1935, 0.1818, 0.1935, 0.1818, 0.1935, 0.1818, 0.1935, 0.1818, 0.1935, 0.1818, 0.1935, 0.1818, 0.1935, 0.1818, 0.1935, 0.1818, 0.1935, 0.1818, 0.1935, 0.1818, 0.1935, 0.1818, 0.1935, 0.1818, 0.1935, 0.1818, 0.1935, 0.1818, 0.1935, 0.1818, 0.1935, 0.1818, 0.1935, 0.1818, 0.1935, 0.1818, 0.1935, 0.1818, 0.1935, 0.1818, 0.1935, 0.1818, 0.1935, 0.1818, 0.1935, 0.1818, 0.1935, 0.1818, 0.1935, 0.1802, 0.06172, 0.1802, 0.06172, 0.1802, 0.06172, 0.1802, 0.06172, 0.2002, 0.1451, 0.2002, 0.1451, 0.2002, 0.1451, 0.2002, 0.1451, 0.2002, 0.1451, 0.2002, 0.1451, 0.2002, 0.1451, 0.2002, 0.1451, 0.2002, 0.1451, 0.2002, 0.1451, 0.2002, 0.1451, 0.2002, 0.1451, 0.2002, 0.1451, 0.2002, 0.1451, 0.2002, 0.1451, 0.2002, 0.1451, 0.2002, 0.1451, 0.2002, 0.1451, 0.2002, 0.1451, 0.2002, 0.1451, 0.2002, 0.1451, 0.2002, 0.1451, 0.2002, 0.1451, 0.2002, 0.1451, 0.2002, 0.1451, 0.2002, 0.1451, 0.2002, 0.1451, 0.2002, 0.1451, 0.2002, 0.1451, 0.2002, 0.1451, 0.2002, 0.1451, 0.2002, 0.1451, 0.2002, 0.1451, 0.2002, 0.1451, 0.2002, 0.1451, 0.2002, 0.1451, 0.2002, 0.1451, 0.2002, 0.1451, 0.2002, 0.1451, 0.2002, 0.1451])
me_mesh.materials.append(mat_basement)
me_mesh.materials.append(mat_walls)
me_mesh.materials.append(mat_metal_1)
me_mesh.materials.append(mat_metal_2)
me_mesh.materials.append(mat_glass)
me_mesh.materials.append(mat_sign_1)
me_mesh.materials.append(mat_sign_2)
me_mesh.materials.append(mat_sign_3)
me_mesh.materials.append(mat_roof2)
me_mesh.update()
me_mesh.normals_split_custom_set([tuple(v) for v in zip(*[iter([-8.059e-07, -0.0319, 0.9995, 1.366e-06, -0.03191, 0.9995, -8.935e-07, -0.0319, 0.9995, 0.0, 1.0, 0.0, 0.0, 1.0, 0.0, 0.0, 1.0, 0.0, 0.0, 1.0, 0.0, 0.0, 0.02907, -0.9996, -3.689e-07, 0.02907, -0.9996, 0.0, 0.02907, -0.9996, 0.0, -1.0, 0.0, 0.0, -1.0, 0.0, 0.0, -1.0, 0.0, 0.0, -1.0, 0.0, 0.9999, -0.01276, 0.0, 0.9999, -0.01276, 0.0, 0.9999, -0.01276, 0.0, 0.9999, -0.01276, 0.0, -0.9999, -0.01286, 0.0, -0.9999, -0.01286, 0.0, -0.9999, -0.01286, 0.0, -0.9999, -0.01286, 0.0, 0.0, 1.0, 0.0, 0.0, 1.0, 0.0, 0.0, 1.0, 0.0, 0.0, 1.0, 0.0, 1.786e-11, 0.02907, -0.9996, -2.555e-11, 0.02907, -0.9996, 8.415e-07, 0.02907, -0.9996, 3.689e-07, 0.02907, -0.9996, 0.0, -1.0, 0.0, 0.0, -1.0, 0.0, 0.0, -1.0, 0.0, 0.0, -1.0, 0.0, 4.532e-07, -0.0319, 0.9995, 6.172e-07, -0.0319, 0.9995, 0.0, -0.0319, 0.9995, 1.147e-07, -0.0319, 0.9995, 0.0, 1.0, 0.0, 0.0, 1.0, 0.0, 0.0, 1.0, 0.0, 0.0, 1.0, 0.0, -0.9891, 0.1475, 0.0, -0.9891, 0.1475, 0.0, -0.9891, 0.1475, 0.0, -0.9891, 0.1475, 0.0, 0.0, 1.0, 0.0, 0.0, 1.0, 0.0, 0.0, 1.0, 0.0, 0.0, 1.0, 0.0, 0.9891, 0.1476, 0.0, 0.9891, 0.1476, 0.0, 0.9891, 0.1476, 0.0, 0.9891, 0.1476, 0.0, -6.172e-07, -0.0319, 0.9995, -4.352e-07, -0.0319, 0.9995, 1.147e-07, -0.0319, 0.9995, 0.0, -0.0319, 0.9995, 1.786e-11, 0.02907, -0.9996, -3.689e-07, 0.02907, -0.9996, -8.415e-07, 0.02907, -0.9996, -2.555e-11, 0.02907, -0.9996, 0.0, -0.03191, 0.9995, 0.0, -0.0319, 0.9995, -8.059e-07, -0.0319, 0.9995, 0.0, 0.02907, -0.9996, -3.689e-07, 0.02907, -0.9996, 1.786e-11, 0.02907, -0.9996, -1.037e-06, -0.03191, 0.9995, 8.147e-07, -0.0319, 0.9995, 8.934e-07, -0.0319, 0.9995, -1.037e-06, -0.03191, 0.9995, -2.037e-06, -0.03191, 0.9995, 8.147e-07, -0.0319, 0.9995, 0.0, 0.02907, -0.9996, 3.689e-07, 0.02907, -0.9996, 0.0, 0.02907, -0.9996, 1.786e-11, 0.02907, -0.9996, 3.689e-07, 0.02907, -0.9996, 0.0, 0.02907, -0.9996, 2.12e-06, -0.0319, 0.9995, -1.163e-06, -0.0319, 0.9995, -8.935e-07, -0.0319, 0.9995, 1.366e-06, -0.03191, 0.9995, -1.163e-06, -0.0319, 0.9995, -1.179e-06, -0.03191, 0.9995, -8.059e-07, -0.0319, 0.9995, -8.935e-07, -0.0319, 0.9995, -1.414e-06, -0.0319, 0.9995, -1.473e-06, -0.03191, 0.9995, -7.614e-07, -0.0319, 0.9995, -1.037e-06, -0.03191, 0.9995, -1.473e-06, -0.03191, 0.9995, 0.0, -0.03191, 0.9995, 0.0, -0.0319, 0.9995, -7.614e-07, -0.0319, 0.9995, 2.21e-06, -0.03191, 0.9995, 2.12e-06, -0.0319, 0.9995, 1.366e-06, -0.03191, 0.9995, 1.291e-06, -0.0319, 0.9995, 0.0, -0.03191, 0.9995, 2.21e-06, -0.03191, 0.9995, 1.291e-06, -0.0319, 0.9995, 0.0, -0.0319, 0.9995, -1.179e-06, -0.03191, 0.9995, 0.0, -0.03191, 0.9995, 0.0, -0.03191, 0.9995, -8.059e-07, -0.0319, 0.9995, 1.179e-06, -0.03191, 0.9995, 1.163e-06, -0.0319, 0.9995, 8.934e-07, -0.0319, 0.9995, 8.147e-07, -0.0319, 0.9995, 1.163e-06, -0.0319, 0.9995, -1.414e-06, -0.0319, 0.9995, -1.037e-06, -0.03191, 0.9995, 8.934e-07, -0.0319, 0.9995, 0.0, -0.03191, 0.9995, 1.179e-06, -0.03191, 0.9995, 8.147e-07, -0.0319, 0.9995, 0.0, -0.03191, 0.9995, -1.037e-06, -0.03191, 0.9995, -7.614e-07, -0.0319, 0.9995, 6.172e-07, -0.0319, 0.9995, 4.532e-07, -0.0319, 0.9995, -7.614e-07, -0.0319, 0.9995, 0.0, -0.0319, 0.9995, 0.0, -0.0319, 0.9995, 6.172e-07, -0.0319, 0.9995, 9.677e-08, -0.0319, 0.9995, 4.532e-07, -0.0319, 0.9995, 1.147e-07, -0.0319, 0.9995, 1.291e-06, -0.0319, 0.9995, 1.366e-06, -0.03191, 0.9995, -4.352e-07, -0.0319, 0.9995, -6.172e-07, -0.0319, 0.9995, -4.352e-07, -0.0319, 0.9995, 9.677e-08, -0.0319, 0.9995, 1.147e-07, -0.0319, 0.9995, 0.0, -0.0319, 0.9995, 1.291e-06, -0.0319, 0.9995, -6.172e-07, -0.0319, 0.9995, 0.0, -0.0319, 0.9995, 0.0, -0.0319, 0.9995, 0.0, -0.0319, 0.9995, 0.0, -0.03191, 0.9995, 0.0, -0.03191, 0.9995, 0.0, -0.0319, 0.9995, 0.0, -0.0319, 0.9995, -8.059e-07, -0.0319, 0.9995, 0.0, -0.0319, 0.9995, 2.291e-06, -0.03191, 0.9995, 8.147e-07, -0.0319, 0.9995, 0.0, -0.0319, 0.9995, 0.0, -0.03191, 0.9995, 9.677e-08, -0.0319, 0.9995, 2.291e-06, -0.03191, 0.9995, 0.0, -0.0319, 0.9995, 0.0, -0.0319, 0.9995, 0.0, -0.0319, 0.9995, 0.0, -0.0319, 0.9995, -2.037e-06, -0.03191, 0.9995, 9.677e-08, -0.0319, 0.9995, 8.147e-07, -0.0319, 0.9995, -2.037e-06, -0.03191, 0.9995, 0.0, -0.0319, 0.9995, -8.059e-07, -0.0319, 0.9995, 2.291e-06, -0.03191, 0.9995, 1.366e-06, -0.03191, 0.9995, 1.366e-06, -0.03191, 0.9995, 2.291e-06, -0.03191, 0.9995, 9.677e-08, -0.0319, 0.9995, -4.352e-07, -0.0319, 0.9995, 9.677e-08, -0.0319, 0.9995, -2.037e-06, -0.03191, 0.9995, -1.037e-06, -0.03191, 0.9995, 4.532e-07, -0.0319, 0.9995, 0.0, -0.02847, 0.9996, 0.0, -0.02847, 0.9996, 0.0, -0.02847, 0.9996, 0.0, -0.02847, 0.9996, 0.0, -1.0, 0.0, 0.0, -1.0, 0.0, 0.0, -1.0, 0.0, 0.0, -1.0, 0.0, 0.0, 1.0, 0.0, 0.0, 1.0, 0.0, 0.0, 1.0, 0.0, 0.0, 1.0, 0.0, 0.0, -0.02847, 0.9996, 0.0, -0.02847, 0.9996, 0.0, -0.02847, 0.9996, 0.0, -0.02847, 0.9996, 0.0, -1.0, 0.0, 0.0, -1.0, 0.0, 0.0, -1.0, 0.0, 0.0, -1.0, 0.0, 0.0, 1.0, 0.0, 0.0, 1.0, 0.0, 0.0, 1.0, 0.0, 0.0, 1.0, 0.0, 3.521e-06, -0.07907, 0.9969, -1.813e-07, -0.07907, 0.9969, 2.926e-06, -0.07907, 0.9969, 1.611e-08, -0.07907, 0.9969, -0.9999, 0.01219, 2.641e-05, -0.9999, 0.01221, 1.281e-06, -0.9999, 0.01221, 1.249e-06, -0.9999, 0.01217, 0.000211, -2.964e-06, -0.08385, 0.9965, 5.776e-06, -0.08385, 0.9965, 9.257e-07, -0.08384, 0.9965, 3.309e-06, -0.08384, 0.9965, 0.9998, -0.01786, 1.061e-05, 0.9998, -0.01786, 1.038e-05, 0.9998, -0.01786, 1.082e-05, 0.9998, -0.01786, 9.193e-06, 0.0, -1.0, 0.0, 0.0, -1.0, 0.0, 0.0, -1.0, 0.0, 0.0, -1.0, 0.0, -0.9988, 0.04982, 1.112e-05, -0.9988, 0.04982, 1.094e-05, -0.9988, 0.04982, 8.859e-06, -0.9988, 0.04982, 1.185e-05, -0.9999, 0.01219, 2.641e-05, -0.9999, 0.01217, 0.000211, 0.0, -1.0, 0.0, 0.0, -1.0, 0.0, 0.9985, -0.05544, 1.707e-05, 0.9985, -0.05549, 1.603e-05, 0.0, -1.0, 0.0, 0.0, -1.0, 0.0, -2.228e-06, -0.02845, 0.9996, -2.228e-06, -0.02845, 0.9996, -2.228e-06, -0.02845, 0.9996, -2.228e-06, -0.02845, 0.9996, 1.0, -0.0008266, 0.0, 1.0, -0.0008266, 0.0, 1.0, -0.0008266, 0.0, 1.0, -0.0008266, 0.0, -1.0, -0.0002453, 0.0, -1.0, -0.0002453, 0.0, -1.0, -0.0002453, 0.0, -1.0, -0.0002453, 0.0, 0.0, -0.02847, 0.9996, 0.0, -0.02847, 0.9996, 0.0, -0.02847, 0.9996, 0.0, -0.02847, 0.9996, 0.0, -1.0, 0.0, 0.0, -1.0, 0.0, 0.0, -1.0, 0.0, 0.0, -1.0, 0.0, 0.0, 1.0, 0.0, 0.0, 1.0, 0.0, 0.0, 1.0, 0.0, 0.0, 1.0, 0.0, -3.773e-06, -0.07907, 0.9969, -2.692e-06, -0.07907, 0.9969, -0.000491, -0.07907, 0.9969, 1.686e-06, -0.07907, 0.9969, -0.9999, 0.0122, 2.922e-05, -1.0, 0.008237, 0.0, -1.0, 0.008237, 0.0, -0.9999, 0.01218, 1.686e-05, -2.336e-06, -0.08385, 0.9965, -1.635e-06, -0.08385, 0.9965, 1.919e-06, -0.08384, 0.9965, -1.595e-06, -0.02895, 0.9996, 8.172e-07, -0.08387, 0.9965, 3.309e-06, -0.08384, 0.9965, 9.257e-07, -0.08384, 0.9965, 1.521e-06, -0.08384, 0.9965, -1.007e-06, -0.08384, 0.9965, -1.102e-08, -0.08385, 0.9965, -2.295e-07, -0.08385, 0.9965, 0.9998, -0.01786, 9.722e-06, 0.9998, -0.01786, 9.749e-06, 0.9998, -0.01786, 1.034e-05, 0.9998, -0.01786, 9.447e-06, 0.0, -1.0, 0.0, 0.0, -1.0, 0.0, 0.0, -1.0, 0.0, 0.0, -1.0, 0.0, -0.9988, 0.04982, 1.114e-05, -0.9988, 0.04982, 1.097e-05, -0.9988, 0.04982, 9.811e-06, -0.9988, 0.04982, 1.156e-05, 0.9985, -0.05543, -1.589e-06, 0.9985, -0.05545, -6.313e-06, 0.9985, -0.05545, -5.999e-06, 0.9985, -0.05549, 1.166e-05, -0.9999, 0.0122, 2.922e-05, -0.9999, 0.01218, 1.686e-05, 0.0, -1.0, 0.0, 0.0, -1.0, 0.0, 0.9985, -0.05543, -1.589e-06, 0.9985, -0.05549, 1.166e-05, 0.0, -1.0, 0.0, 0.0, -1.0, 0.0, -3.662e-06, -0.07907, 0.9969, -6.613e-07, -0.07907, 0.9969, 0.0003954, -0.07907, 0.9969, 1.442e-06, -0.07907, 0.9969, 0.0, 1.0, 0.0, 0.0, 1.0, 0.0, 0.0, 1.0, 0.0, 0.0, 1.0, 0.0, 0.0, -1.0, 0.0, 0.0, -1.0, 0.0, 0.0, -1.0, 0.0, 0.0, -1.0, 0.0, -4.98e-06, -0.02895, 0.9996, 0.0004882, -0.08384, 0.9965, -3.802e-06, -0.08385, 0.9965, -7.318e-07, -0.08385, 0.9965, 0.9985, -0.05544, 1.707e-05, 1.0, 0.007707, 0.0, 1.0, 0.007707, 0.0, 0.9985, -0.05549, 1.603e-05, 1.919e-06, -0.08384, 0.9965, 1.521e-06, -0.08384, 0.9965, -1.595e-06, -0.02895, 0.9996, 1.919e-06, -0.08384, 0.9965, -1.007e-06, -0.08384, 0.9965, 1.521e-06, -0.08384, 0.9965, -2.51e-06, -0.08384, 0.9965, 3.309e-06, -0.08384, 0.9965, 8.172e-07, -0.08387, 0.9965, -1.595e-06, -0.02895, 0.9996, 1.521e-06, -0.08384, 0.9965, 3.309e-06, -0.08384, 0.9965, -2.51e-06, -0.08384, 0.9965, 0.0, -1.0, 0.0, 0.0, -1.0, 0.0, 0.0, -1.0, 0.0, 0.0, -1.0, 0.0, 0.0, 0.2038, -0.979, 0.0, 0.2038, -0.979, 0.0, 0.2038, -0.979, 0.0, 0.2038, -0.979, 0.0, 1.0, 2.996e-07, 0.0, 1.0, 3.197e-07, 0.0, 1.0, 3.186e-07, 0.0, 1.0, 3.253e-07, -1.0, 1.497e-05, 1.364e-07, -1.0, 1.497e-05, -1.385e-06, -1.0, 1.497e-05, 1.512e-06, -1.0, 1.497e-05, 1.002e-06, 1.0, -2.146e-05, 0.0, 1.0, -2.146e-05, 0.0, 1.0, -2.146e-05, 0.0, 1.0, -2.146e-05, 0.0, 0.9996, -0.0287, 0.0, 0.9996, -0.0287, 0.0, 0.9996, -0.0287, 0.0, 0.9996, -0.0287, 0.0, -1.0, -2.135e-05, 0.0, -1.0, -2.135e-05, 0.0, -1.0, -2.135e-05, 0.0, -1.0, -2.135e-05, 0.0, 0.0, -2.289e-05, 1.0, 0.0, -2.289e-05, 1.0, 0.0, -2.289e-05, 1.0, 0.0, -2.289e-05, 1.0, 0.0, -1.45e-05, -1.0, 0.0, -1.45e-05, -1.0, 0.0, -1.45e-05, -1.0, 0.0, -1.45e-05, -1.0, 0.0, -0.02737, 0.9996, 0.0, -0.02737, 0.9996, 0.0, -0.02737, 0.9996, 0.0, -0.02737, 0.9996, -1.0, -0.0004421, 0.0, -1.0, -0.0004421, 0.0, -1.0, -0.0004421, 0.0, -1.0, -0.0004421, 0.0, 0.0, 1.0, 0.0, 0.0, 1.0, 0.0, 0.0, 1.0, 0.0, 0.0, 1.0, 0.0, 0.0, 1.0, 0.0, 0.0, 1.0, 0.0, 0.0, 1.0, 0.0, 0.0, 1.0, 0.0, 0.0, -2.289e-05, -1.0, 0.0, -2.289e-05, -1.0, 0.0, -2.289e-05, -1.0, 0.0, -2.289e-05, -1.0, -1.0, -1.628e-06, 0.0, -1.0, -1.628e-06, 0.0, -1.0, -1.628e-06, 0.0, -1.0, -1.628e-06, 0.0, 0.0, -0.01901, -0.9998, 0.0, -0.01901, -0.9998, 0.0, -0.01901, -0.9998, 0.0, -0.01901, -0.9998, 0.0, 1.0, 4.14e-08, 0.0, 1.0, 4.841e-08, 0.0, 1.0, 0.0, 0.0, 1.0, 0.0, 0.0, 1.0, 4.653e-08, 0.0, 1.0, 4.202e-08, 0.0, 1.0, 0.0, 0.0, 1.0, 4.202e-08, 0.0, 1.0, 0.0, 0.0, 1.0, 4.653e-08, 0.0, 1.0, 4.841e-08, 0.0, 1.0, 4.14e-08, 0.0, 1.0, 4.202e-08, 0.0, 1.0, 0.0, 0.0, 1.0, 0.0, 0.0, 1.0, 4.14e-08, 0.0, 1.0, 0.0, 0.0, 1.0, 0.0, 0.0, 1.0, 0.0, 0.0, 1.0, 0.0, 0.0, -0.03115, -0.9995, 0.0, -0.03115, -0.9995, 0.0, -0.03115, -0.9995, 0.0, -0.03115, -0.9995, 0.0, -1.0, 0.0, 0.0, -1.0, 0.0, 0.0, -1.0, 0.0, 0.0, -1.0, 0.0, 0.0, -1.0, 0.0, 0.0, -1.0, 0.0, 0.0, -1.0, 0.0, 0.0, -1.0, 0.0, 0.0, -1.0, 0.0, 0.0, -1.0, 0.0, 0.0, -1.0, 0.0, 0.0, -1.0, 0.0, 0.0, 1.0, 3.133e-07, 0.0, 1.0, 2.886e-07, 0.0, 1.0, 2.996e-07, 0.0, 1.0, 3.253e-07, 0.0, 1.0, -2.96e-07, 0.0, 1.0, -2.784e-07, 0.0, 1.0, -3.022e-07, 0.0, 1.0, -2.97e-07, 0.0, 1.0, -2.784e-07, 0.0, 1.0, 2.886e-07, 0.0, 1.0, 3.133e-07, 0.0, 1.0, -3.022e-07, 0.9835, 0.1807, 0.0, 0.9835, 0.1807, 0.0, 0.9835, 0.1807, 0.0, 0.9835, 0.1807, 0.0, -0.9835, 0.1807, 0.0, -0.9835, 0.1807, 0.0, -0.9835, 0.1807, 0.0, -0.9835, 0.1807, 0.0, 0.0, 0.2151, -0.9766, 0.0, 0.2151, -0.9766, 0.0, 0.2151, -0.9766, 0.0, 0.2151, -0.9766, 0.0, 0.2073, 0.9783, 0.0, 0.2073, 0.9783, 0.0, 0.2073, 0.9783, 0.0, 0.2073, 0.9783, 0.0, 1.0, 2.886e-07, 0.0, 1.0, 2.886e-07, 0.0, 1.0, 3.133e-07, 0.0, 1.0, 3.133e-07, 0.0, -1.0, 0.0, 0.0, -1.0, 0.0, 0.0, -1.0, 0.0, 0.0, -1.0, 0.0, 0.0, -1.0, 0.0, 0.0, -1.0, 0.0, 0.0, -1.0, 0.0, 0.0, -1.0, 0.0, 0.0, 1.0, 3.197e-07, 0.0, 1.0, -2.96e-07, 0.0, 1.0, -2.97e-07, 0.0, 1.0, 3.186e-07, -0.9728, 0.2317, 0.0, -0.9728, 0.2317, 0.0, -0.9728, 0.2317, 0.0, -0.9728, 0.2317, 0.0, 0.0, 1.0, 0.0, 0.0, 1.0, 0.0, 0.0, 1.0, 0.0, 1.0, -0.002434, 0.0, 1.0, -0.002434, 0.0, 1.0, -0.002434, 0.0, 1.0, -0.002434, 0.0, 0.0, 0.01568, 0.9999, 0.0, 0.01568, 0.9999, 0.0, 0.01568, 0.9999, 0.0, 0.01568, 0.9999, 0.9997, 0.02553, 0.0, 0.9997, 0.02553, 0.0, 0.9997, 0.02553, 0.0, 0.9997, 0.02553, 0.0, 0.0, 0.02405, -0.9997, 0.0, 0.02405, -0.9997, 0.0, 0.02405, -0.9997, 0.0, 0.02405, -0.9997, -0.9997, 0.02553, 0.0, -0.9997, 0.02553, 0.0, -0.9997, 0.02553, 0.0, -0.9997, 0.02553, 0.0, 0.0, 0.02783, 0.9996, 0.0, 0.02783, 0.9996, 0.0, 0.02783, 0.9996, 0.0, 0.02783, 0.9996, 0.0, 1.0, 0.0, 0.0, 1.0, 0.0, 0.0, 1.0, 0.0, 0.0, 1.0, 0.0, 0.0, 1.0, 0.0, 0.0, 1.0, 0.0, 0.0, 1.0, 0.0, 0.0, 1.0, 0.0, 0.0, 1.0, 0.0, -0.9969, -0.07907, -1.553e-06, -0.9969, -0.07907, -1.999e-06, -0.9969, -0.07907, -3.671e-06, -0.9969, -0.07907, -5.419e-06, 0.0, 1.0, 0.0, 0.0, 1.0, 0.0, 0.0, 1.0, 0.0, 0.0, 1.0, 0.0, 2.229e-05, 0.01216, -0.9999, -2.648e-07, 0.01218, -0.9999, -4.572e-06, 0.01218, -0.9999, -4.625e-05, 0.01218, -0.9999, -1.731e-05, -0.05544, 0.9985, 0.0, -1.0, 0.0, 0.0, -1.0, 0.0, 0.0, -1.0, 0.0, -0.9965, -0.08384, 3.049e-06, -0.9965, -0.08385, 5.858e-06, -0.9965, -0.08385, 3.652e-07, -0.9965, -0.08384, 7.066e-07, -0.9965, -0.08384, 7.066e-07, -0.9965, -0.08385, 3.652e-07, -0.9965, -0.08385, -1.76e-07, -0.9965, -0.08385, -3.492e-06, -0.9965, -0.08385, -3.492e-06, -0.9965, -0.08385, -1.76e-07, -0.9965, -0.08386, -1.452e-06, -0.9965, -0.08386, -3.651e-06, -1.111e-05, -0.01786, 0.9998, -4.285e-06, -0.01786, 0.9998, -1.131e-05, -0.01786, 0.9998, -1.157e-05, -0.01786, 0.9998, 0.0, -1.0, -2.273e-07, 0.0, -1.0, -2.273e-07, 0.0, -1.0, -2.273e-07, 0.0, -1.0, -2.273e-07, -1.318e-05, 0.04981, -0.9988, -6.363e-06, 0.04981, -0.9988, -1.596e-05, 0.04981, -0.9988, -1.049e-05, 0.04981, -0.9988, -1.731e-05, -0.05544, 0.9985, 4.294e-06, -0.05545, 0.9985, 4.979e-06, -0.05545, 0.9985, -1.517e-05, -0.05548, 0.9985, 2.229e-05, 0.01216, -0.9999, -4.625e-05, 0.01218, -0.9999, 0.0, -1.0, 0.0, 0.0, -1.0, 0.0, -1.731e-05, -0.05544, 0.9985, -1.517e-05, -0.05548, 0.9985, 0.0, -1.0, 0.0, 0.0, -1.0, 0.0, 0.0, -1.0, 0.0, 0.0, -1.0, 0.0, 0.0, -1.0, 0.0, 0.0, -1.0, 0.0, 0.0, -1.0, 0.0, 0.0, -1.0, 0.0, 0.0, -1.0, 0.0, 0.0, -1.0, 0.0, 0.0, -1.0, 0.0, 0.0, -1.0, 0.0, 0.0, -1.0, 0.0, 0.0, -1.0, 0.0, 0.0, 1.0, 0.0, 0.0, 1.0, 0.0, 0.0, 1.0, 0.0, 0.0, 1.0, 0.0, 0.0, -0.01262, -0.9999, 0.0, -0.01262, -0.9999, 0.0, -0.01262, -0.9999, 0.0, -0.01262, -0.9999, 0.0, -0.01139, 0.9999, 0.0, -0.01139, 0.9999, 0.0, -0.01139, 0.9999, 0.0, -0.01139, 0.9999, 0.0, 1.0, 1.062e-07, 0.0, 1.0, 3.219e-07, 0.0, 1.0, 4.336e-07, 0.0, 1.0, -2.655e-08, 0.0, 1.0, -4.336e-07, 0.0, 1.0, -3.219e-07, 0.0, 1.0, 1.301e-06, 0.0, 1.0, 0.0, 0.0, 1.0, 0.0, -0.9997, -0.02355, 0.0, -0.9997, -0.02355, 0.0, -0.9997, -0.02355, 0.0, -0.9997, -0.02355, 0.0, 0.0, -1.0, 0.0, 0.0, -1.0, 0.0, 0.0, -1.0, 0.0, 0.0, -1.0, 0.0, 0.9999, 0.01444, 0.0, 0.9999, 0.01444, 0.0, 0.9999, 0.01444, 0.0, 0.9999, 0.01444, 0.0, 0.0, 1.0, 0.0, 0.0, 1.0, 4.336e-07, 0.0, 1.0, 3.219e-07, 0.0, 1.0, 0.0, 0.0, 1.0, 0.0, 0.0, 1.0, 3.219e-07, 0.0, 1.0, 1.062e-07, 0.0, 1.0, 0.0, 0.0, 1.0, 0.0, 0.0, 1.0, 1.062e-07, 0.0, 1.0, 9.657e-07, 0.0, 1.0, 0.0, 0.0, 1.0, 0.0, 0.0, 1.0, 0.0, 0.0, 1.0, 0.0, 0.0, 1.0, 0.0, 0.0, 1.0, -2.655e-08, 0.0, 1.0, 0.0, 0.0, 1.0, -3.219e-07, 0.0, 1.0, 0.0, 0.0, 1.0, 0.0, 0.0, 1.0, -2.655e-08, 0.0, 1.0, -4.336e-07, 0.0, 1.0, 0.0, 0.0, 1.0, -3.219e-07, 0.0, 1.0, -2.655e-08, 0.0, 1.0, 0.0, 0.0, 1.0, 0.0, 0.0, 1.0, 0.0, 0.0, 1.0, 0.0, 0.0, 1.0, 0.0, 0.0, 1.0, 0.0, 0.0, 1.0, 0.0, 0.0, 1.0, 0.0, 0.0, 1.0, 0.0, 0.0, 1.0, 0.0, 0.0, 1.0, 0.0, 0.0, 1.0, -4.336e-07, 0.0, 1.0, 0.0, 0.0, 1.0, 0.0, 0.0, 1.0, 0.0, 0.0, 1.0, 0.0, 0.0, 1.0, 0.0, 0.0, 1.0, 1.301e-06, 0.0, 1.0, 0.0, 0.0, 1.0, 9.657e-07, 0.0, 1.0, 4.336e-07, 0.0, 1.0, 0.0, 0.0, 1.0, 0.0, 0.0, 1.0, 4.336e-07, 0.0, 1.0, 0.0, 0.0, 1.0, -4.336e-07, 0.0, 1.0, 0.0, 0.0, 1.0, 0.0, 0.0, 1.0, 0.0, 0.0, 1.0, 0.0, 0.0, 1.0, 0.0, 0.0, 1.0, 1.301e-06, 0.0, 1.0, -4.336e-07, 0.0, 1.0, -2.655e-08, 0.0, 1.0, 0.0, 0.0, 1.0, 1.062e-07, 0.0, 1.0, 1.301e-06, 0.0, 1.0, 9.657e-07, 0.0, 1.0, 1.062e-07, 0.0, 1.0, 4.336e-07, 0.0, 1.0, 1.301e-06, 0.0, 1.0, -2.848e-08, 0.0, 1.0, 0.0, 0.0, 1.0, 0.0, 0.0, 1.0, -1.602e-07, 0.0, -0.01262, -0.9999, 0.0, -0.01262, -0.9999, 0.0, -0.01262, -0.9999, 0.0, -0.01262, -0.9999, 0.0, -0.01139, 0.9999, 0.0, -0.01139, 0.9999, 0.0, -0.01139, 0.9999, 0.0, -0.01139, 0.9999, 0.0, 1.0, 1.337e-07, 0.0, 1.0, 9.657e-07, 0.0, 1.0, 1.301e-06, 0.0, 1.0, -2.748e-08, 0.0, 1.0, -1.175e-06, 0.0, 1.0, -8.525e-07, 0.0, 1.0, -1.818e-06, 0.0, 1.0, 0.0, 0.0, 1.0, 1.558e-07, -0.9999, -0.01266, 0.0, -0.9999, -0.01266, 0.0, -0.9999, -0.01266, 0.0, -0.9999, -0.01266, 0.0, 0.0, -1.0, 0.0, 0.0, -1.0, 0.0, 0.0, -1.0, 0.0, 0.0, -1.0, 0.0, 1.0, 0.003563, 0.0, 1.0, 0.003563, 0.0, 1.0, 0.003563, 0.0, 1.0, 0.003563, 0.0, 0.0, 1.0, 0.0, 0.0, 1.0, 1.301e-06, 0.0, 1.0, 9.657e-07, 0.0, 1.0, 1.602e-07, 0.0, 1.0, 0.0, 0.0, 1.0, 9.657e-07, 0.0, 1.0, 1.337e-07, 0.0, 1.0, 1.558e-07, 0.0, 1.0, 1.602e-07, 0.0, 1.0, 1.337e-07, 0.0, 1.0, -1.226e-06, 0.0, 1.0, -1.251e-07, 0.0, 1.0, -1.602e-07, 0.0, 1.0, 0.0, 0.0, 1.0, 0.0, 0.0, 1.0, 3.469e-06, 0.0, 1.0, -2.748e-08, 0.0, 1.0, 2.45e-06, 0.0, 1.0, -8.525e-07, 0.0, 1.0, -2.848e-08, 0.0, 1.0, -1.602e-07, 0.0, 1.0, -2.748e-08, 0.0, 1.0, -1.175e-06, 0.0, 1.0, -2.848e-08, 0.0, 1.0, -8.525e-07, 0.0, 1.0, -2.748e-08, 0.0, 1.0, -1.602e-07, 0.0, 1.0, -1.251e-07, 0.0, 1.0, 2.45e-06, 0.0, 1.0, 0.0, 0.0, 1.0, 0.0, 0.0, 1.0, 0.0, 0.0, 1.0, 1.602e-07, 0.0, 1.0, 0.0, 0.0, 1.0, 0.0, 0.0, 1.0, 1.602e-07, 0.0, 1.0, 1.558e-07, 0.0, 1.0, -1.175e-06, 0.0, 1.0, 0.0, 0.0, 1.0, -2.848e-08, 0.0, 1.0, -1.251e-07, 0.0, 1.0, 3.469e-06, 0.0, 1.0, 2.45e-06, 0.0, 1.0, -1.818e-06, 0.0, 1.0, 1.558e-07, 0.0, 1.0, -1.226e-06, 0.0, 1.0, 1.301e-06, 0.0, 1.0, 0.0, 0.0, 1.0, 0.0, 0.0, 1.0, 1.301e-06, 0.0, 1.0, 0.0, 0.0, 1.0, -1.175e-06, 0.0, 1.0, -1.251e-07, 0.0, 1.0, 0.0, 0.0, 1.0, 3.469e-06, 0.0, 1.0, 3.469e-06, 0.0, 1.0, 0.0, 0.0, 1.0, -1.818e-06, 0.0, 1.0, -1.175e-06, 0.0, 1.0, -2.748e-08, 0.0, 1.0, 3.469e-06, 0.0, 1.0, 1.337e-07, 0.0, 1.0, -1.818e-06, 0.0, 1.0, -1.226e-06, 0.0, 1.0, 1.337e-07, 0.0, 1.0, 1.301e-06, 0.0, 1.0, -1.818e-06, 2.746e-07, -1.399e-05, 1.0, 3.658e-07, -1.404e-05, 1.0, -2.74e-07, -8.147e-06, 1.0, -0.000108, -7.81e-06, 1.0, 0.0, 1.0, 0.0, 0.0, 1.0, 0.0, 0.0, 1.0, 0.0, 0.0, 1.0, 0.0, -2.075e-06, -1.919e-05, -1.0, -2.084e-06, -1.921e-05, -1.0, 1.156e-06, -1.973e-05, -1.0, 0.000141, -2.014e-05, -1.0, 1.0, -1.161e-05, -5.242e-07, 1.0, -1.161e-05, 1.323e-07, 1.0, -1.161e-05, -3.987e-07, 1.0, -1.161e-05, 1.914e-07, 0.0, -1.0, 0.0, 0.0, -1.0, 0.0, 0.0, -1.0, 0.0, 0.0, -1.0, 0.0, 0.0, -1.0, 0.0, 0.0, -1.0, 0.0, 0.0, -1.0, 0.0, 0.0, -1.0, 0.0, 0.0, -1.0, 0.0, 0.0, -1.0, 0.0, 0.0, -1.0, 0.0, 0.0, -1.0, 0.0, 0.0, -1.0, 0.0, 0.0, -1.0, 0.0, 0.0, -1.0, 0.0, 0.0, -1.0, 0.0, 1.112e-06, 7.844e-06, -1.0, 1.093e-06, 7.842e-06, -1.0, -8.088e-07, 7.844e-06, -1.0, 0.000141, 7.417e-06, -1.0, 1.0, 1.616e-06, -6.419e-07, 1.0, 1.616e-06, 4.015e-07, 1.0, 1.618e-06, 3.212e-07, 1.0, 1.618e-06, 1.53e-07, 6.842e-07, 1.117e-05, 1.0, -0.0001097, 1.15e-05, 1.0, 9.63e-07, 1.117e-05, 1.0, -2.586e-07, 1.117e-05, 1.0, -1.0, 1.039e-06, -1.524e-07, -1.0, 1.039e-06, 4.164e-07, -1.0, 1.04e-06, -3.142e-07, -1.0, 1.039e-06, -2.334e-07, -5.625e-07, -1.484e-05, 1.0, -1.307e-06, -1.49e-05, 1.0, 3.658e-07, -1.404e-05, 1.0, 2.746e-07, -1.399e-05, 1.0, -1.307e-06, -1.49e-05, 1.0, -7.444e-07, -4.603e-06, 1.0, -2.74e-07, -8.147e-06, 1.0, 3.658e-07, -1.404e-05, 1.0, -7.444e-07, -4.603e-06, 1.0, -9.868e-05, -4.288e-06, 1.0, -0.000108, -7.81e-06, 1.0, -2.74e-07, -8.147e-06, 1.0, -9.868e-05, -4.288e-06, 1.0, -5.625e-07, -1.484e-05, 1.0, 2.746e-07, -1.399e-05, 1.0, -0.000108, -7.81e-06, 1.0, -1.782e-06, -2.049e-05, -1.0, -3.17e-07, -2.051e-05, -1.0, -2.084e-06, -1.921e-05, -1.0, -2.075e-06, -1.919e-05, -1.0, -3.17e-07, -2.051e-05, -1.0, -7.606e-07, -2.153e-05, -1.0, 1.156e-06, -1.973e-05, -1.0, -2.084e-06, -1.921e-05, -1.0, -7.606e-07, -2.153e-05, -1.0, 0.0001283, -2.185e-05, -1.0, 0.000141, -2.014e-05, -1.0, 1.156e-06, -1.973e-05, -1.0, 0.0001283, -2.185e-05, -1.0, -1.782e-06, -2.049e-05, -1.0, -2.075e-06, -1.919e-05, -1.0, 0.000141, -2.014e-05, -1.0, -1.0, -1.06e-05, -4.054e-07, -1.0, -1.059e-05, -5.087e-08, -1.0, -1.059e-05, 4.072e-08, -1.0, -1.06e-05, 2.243e-07, -1.0, -1.059e-05, -5.087e-08, -1.0, -1.058e-05, -1.444e-07, -1.0, -1.057e-05, 1.102e-07, -1.0, -1.059e-05, 4.072e-08, -1.0, -1.058e-05, -1.444e-07, -1.0, -1.059e-05, -6.292e-08, -1.0, -1.059e-05, 1.464e-08, -1.0, -1.057e-05, 1.102e-07, -1.0, -1.059e-05, -6.292e-08, -1.0, -1.06e-05, -4.054e-07, -1.0, -1.06e-05, 2.243e-07, -1.0, -1.059e-05, 1.464e-08, 0.0, -1.0, 0.0, 0.0, -1.0, 0.0, 0.0, -1.0, 0.0, 0.0, -1.0, 0.0, 5.657e-07, 2.103e-05, 1.0, -4.876e-07, 2.103e-05, 1.0, -7.482e-05, 1.972e-05, 1.0, -7.126e-08, 1.868e-05, 1.0, 0.0, 1.0, 0.0, 0.0, 1.0, 0.0, 0.0, 1.0, 0.0, 0.0, 1.0, 0.0, 3.102e-07, 1.409e-05, -1.0, 2.719e-07, 1.409e-05, -1.0, 1.882e-06, 1.409e-05, -1.0, 5.941e-07, 1.408e-05, -1.0, 1.0, 2.868e-06, -9.259e-09, 1.0, 2.868e-06, -1.47e-07, 1.0, 2.869e-06, -4.079e-08, 1.0, 2.869e-06, -1.055e-07, -7.126e-08, 1.868e-05, 1.0, -7.482e-05, 1.972e-05, 1.0, -8.963e-07, 1.68e-05, 1.0, -9.027e-07, 1.685e-05, 1.0, -1.0, -2.651e-05, -2.692e-08, -1.0, -2.651e-05, 1.099e-07, -1.0, -2.651e-05, 8.065e-08, -1.0, -2.651e-05, 9.318e-08, 5.941e-07, 1.408e-05, -1.0, 1.882e-06, 1.409e-05, -1.0, -2.322e-07, 1.409e-05, -1.0, 8.353e-05, 1.393e-05, -1.0, -5.084e-06, 9.006e-06, 1.0, -4.053e-07, 4.574e-06, 1.0, 1.159e-06, 1.098e-05, 1.0, -2.709e-06, 1.095e-05, 1.0, 0.0, 1.0, 0.0, 0.0, 1.0, 0.0, 0.0, 1.0, 0.0, 0.0, 1.0, 0.0, -9.681e-07, -1.169e-05, -1.0, 7.818e-07, -1.169e-05, -1.0, -7.92e-07, -1.169e-05, -1.0, -1.544e-06, -1.169e-05, -1.0, 0.0, -1.0, 0.0, 0.0, -1.0, 0.0, 0.0, -1.0, 0.0, 0.0, -1.0, 0.0, 1.0, 1.798e-05, 5.888e-07, 1.0, 1.824e-05, 1.675e-06, 1.0, 8.196e-06, -5.825e-07, 1.0, 8.045e-06, 1.352e-06, -1.0, 2.639e-05, 2.756e-07, -1.0, 2.662e-05, 7.946e-07, -1.0, -8.177e-06, -2.926e-07, -1.0, -8.333e-06, 2.106e-07, 1.0, 1.711e-05, 1.407e-06, 1.0, 1.746e-05, -5.663e-07, 1.0, 1.824e-05, 1.675e-06, 1.0, 1.798e-05, 5.888e-07, 1.0, 1.746e-05, -5.663e-07, 1.0, 5.584e-06, 6.67e-07, 1.0, 8.196e-06, -5.825e-07, 1.0, 1.824e-05, 1.675e-06, 1.0, 5.584e-06, 6.67e-07, 1.0, 5.254e-06, -3.215e-07, 1.0, 8.045e-06, 1.352e-06, 1.0, 8.196e-06, -5.825e-07, 1.0, 5.254e-06, -3.215e-07, 1.0, 1.711e-05, 1.407e-06, 1.0, 1.798e-05, 5.888e-07, 1.0, 8.045e-06, 1.352e-06, -1.0, -2.187e-05, -3.229e-07, -1.0, -2.153e-05, 3.518e-07, -1.0, 2.662e-05, 7.946e-07, -1.0, 2.639e-05, 2.756e-07, -1.0, -2.153e-05, 3.518e-07, -1.0, -5.516e-06, -6.22e-07, -1.0, -8.177e-06, -2.926e-07, -1.0, 2.662e-05, 7.946e-07, -1.0, -5.516e-06, -6.22e-07, -1.0, -5.854e-06, -4.071e-07, -1.0, -8.333e-06, 2.106e-07, -1.0, -8.177e-06, -2.926e-07, -1.0, -5.854e-06, -4.071e-07, -1.0, -2.187e-05, -3.229e-07, -1.0, 2.639e-05, 2.756e-07, -1.0, -8.333e-06, 2.106e-07, -5.096e-06, 3.461e-06, 1.0, -4.053e-07, 4.574e-06, 1.0, -5.084e-06, 9.006e-06, 1.0, 7.985e-07, 7.276e-06, 1.0, 9.353e-07, 9.98e-06, 1.0, 3.272e-06, 1.061e-05, 1.0, -2.687e-07, 8.778e-06, 1.0, 9.353e-07, 9.98e-06, 1.0, -3.117e-06, 9.657e-06, 1.0, 1.159e-06, 1.098e-05, 1.0, -3.117e-06, 9.657e-06, 1.0, -5.096e-06, 3.461e-06, 1.0, -5.084e-06, 9.006e-06, 1.0, -2.709e-06, 1.095e-05, 1.0, 1.159e-06, 1.098e-05, 1.0, -3.117e-06, 9.657e-06, 1.0, -2.709e-06, 1.095e-05, 1.0, 9.353e-07, 9.98e-06, 1.0, 1.159e-06, 1.098e-05, 1.0, 3.272e-06, 1.061e-05, 1.0, -4.053e-07, 4.574e-06, 1.0, 7.985e-07, 7.276e-06, 1.0, -2.687e-07, 8.778e-06, 1.0, -5.096e-06, 3.461e-06, 1.0, 7.985e-07, 7.276e-06, 1.0, -4.053e-07, 4.574e-06, 1.0, 1.159e-06, 1.098e-05, 1.0, -4.053e-07, 4.574e-06, 1.0, -2.687e-07, 8.778e-06, 1.0, 3.272e-06, 1.061e-05, 1.0, -2.643e-08, -8.296e-06, 1.0, -8.093e-07, -8.295e-06, 1.0, -3.007e-07, -8.294e-06, 1.0, 8.452e-08, -8.292e-06, 1.0, 0.0, 1.0, 0.0, 0.0, 1.0, 0.0, 0.0, 1.0, 0.0, 0.0, 1.0, 0.0, 0.0, -1.0, 0.0, 0.0, -1.0, 0.0, 0.0, -1.0, 0.0, 0.0, -1.0, 0.0, 1.0, -1.404e-06, 8.961e-07, 1.0, -1.403e-06, 2.115e-07, 1.0, -1.408e-06, 1.138e-06, 1.0, -1.405e-06, 8.507e-08, -1.0, 2.175e-05, -2.063e-07, -1.0, 2.175e-05, 9.724e-08, -1.0, 2.177e-05, -2.314e-07, -1.0, 2.176e-05, 2.985e-07, 3.749e-07, -8.265e-06, 1.0, 1.051e-07, -8.265e-06, 1.0, 1.036e-06, -8.265e-06, 1.0, 2.426e-07, -8.263e-06, 1.0, 0.0, 1.0, 0.0, 0.0, 1.0, 0.0, 0.0, 1.0, 0.0, 0.0, 1.0, 0.0, 0.0, -1.0, 0.0, 0.0, -1.0, 0.0, 0.0, -1.0, 0.0, 0.0, -1.0, 0.0, 1.0, 2.299e-05, 6.82e-07, 1.0, 2.299e-05, 1.311e-07, 1.0, 2.298e-05, 8.978e-07, 1.0, 2.298e-05, 5.94e-08, -1.0, 6.76e-06, -1.524e-07, -1.0, 6.758e-06, 9.031e-08, -1.0, 6.767e-06, -1.587e-07, -1.0, 6.766e-06, 2.671e-07])] * 3)])

# ---- objects
ob_sm_bld_shop_01 = bpy.data.objects.new('SM_Bld_Shop_01', me_mesh)

# ---- transforms, parenting, visibility, modifiers, constraints
ob_sm_bld_shop_01.location = (0.0, 0.0, 0.0)
ob_sm_bld_shop_01.rotation_euler = (1.571, -0.0, 0.0)
ob_sm_bld_shop_01.scale = (0.01, 0.01, 0.01)
ob_sm_bld_shop_01.color = (0.8, 0.8, 0.8, 1.0)

# ---- collection membership
scene.collection.objects.link(ob_sm_bld_shop_01)

# ---- scene / render settings (as saved in the file)
scene.frame_start = 1; scene.frame_end = 250; scene.frame_set(1)
scene.render.engine = 'BLENDER_EEVEE_NEXT'
scene.cycles.sampling_pattern = 'TABULATED_SOBOL'
scene.view_settings.view_transform = 'Filmic'
bpy.context.view_layer.update()

# ---- added for rendering (the .blend has no active camera and no usable light): camera, sun
cam_auto = bpy.data.cameras.new('AutoCamera')
cam_auto.lens = 50.0
cam_auto.sensor_width = 36.0
cam_auto.clip_end = 1000.0
ob_auto_camera = bpy.data.objects.new('AutoCamera', cam_auto)
scene.collection.objects.link(ob_auto_camera)
ob_auto_camera.location = (2.02627, -2.42683, 1.82933)
ob_auto_camera.rotation_euler = (1.09748, -7.21219e-08, 0.694738)
scene.camera = ob_auto_camera
light_auto_sun = bpy.data.lights.new('AutoSun', 'SUN')
light_auto_sun.energy = 3.0
light_auto_sun.angle = 0.0523599
ob_auto_sun = bpy.data.objects.new('AutoSun', light_auto_sun)
scene.collection.objects.link(ob_auto_sun)
ob_auto_sun.rotation_euler = (0.872665, 0.174533, 0.523599)
bpy.context.view_layer.update()
